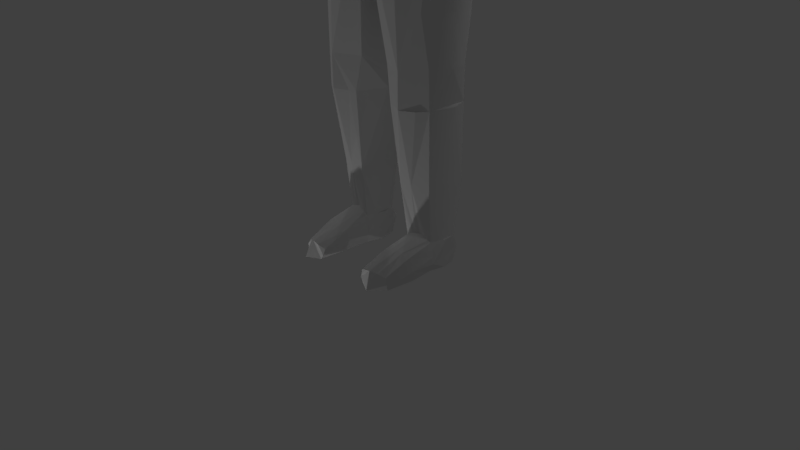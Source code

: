 # Source: enemy.blend  (saved by Blender 2.79.0; exported with 4.5.12 LTS)
import bpy
from mathutils import Matrix  # noqa: F401  (used for matrix-valued properties, if any)

bpy.ops.wm.read_factory_settings(use_empty=True)
scene = bpy.context.scene
scene.name = 'Scene'

# ---- collections
col_collection_1 = bpy.data.collections.new('Collection 1'); scene.collection.children.link(col_collection_1)

# ---- materials (node trees are filled in below, after node groups)
mat_material = bpy.data.materials.new('Material')
mat_material.alpha_threshold = 0.0
mat_material.use_transparent_shadow = False
mat_material.preview_render_type = 'FLAT'
mat_material.roughness = 0.5
mat_material.line_color = (0.0, 0.0, 0.0, 1.0)

# ---- material node trees

# ---- world
world_world = bpy.data.worlds.new('World'); scene.world = world_world
world_world.color = (0.05088, 0.05088, 0.05088)
world_world.use_sun_shadow = False
world_world.sun_shadow_jitter_overblur = 0.0
world_world.cycles.sampling_method = 'MANUAL'

# ---- cameras
cam_camera = bpy.data.cameras.new('Camera')
cam_camera.clip_end = 100.0
cam_camera.lens = 35.0
cam_camera.sensor_width = 32.0
cam_camera.sensor_height = 18.0
cam_camera.ortho_scale = 7.314
cam_camera.dof.focus_distance = 0.0
cam_camera.dof.aperture_fstop = 128.0

# ---- lights
light_lamp = bpy.data.lights.new('Lamp', 'POINT')
light_lamp.transmission_factor = 0.0
light_lamp.cutoff_distance = 30.0
light_lamp.energy = 100.0
light_lamp.shadow_buffer_clip_start = 1.001
light_lamp.shadow_soft_size = 0.1
light_lamp.shadow_maximum_resolution = 0.006
light_lamp.use_absolute_resolution = True
light_lamp_001 = bpy.data.lights.new('Lamp.001', 'POINT')
light_lamp_001.transmission_factor = 0.0
light_lamp_001.cutoff_distance = 30.0
light_lamp_001.energy = 100.0
light_lamp_001.shadow_buffer_clip_start = 1.001
light_lamp_001.shadow_soft_size = 0.1
light_lamp_001.shadow_maximum_resolution = 0.006
light_lamp_001.use_absolute_resolution = True
light_lamp_002 = bpy.data.lights.new('Lamp.002', 'POINT')
light_lamp_002.transmission_factor = 0.0
light_lamp_002.cutoff_distance = 30.0
light_lamp_002.energy = 100.0
light_lamp_002.shadow_buffer_clip_start = 1.001
light_lamp_002.shadow_soft_size = 0.1
light_lamp_002.shadow_maximum_resolution = 0.006
light_lamp_002.use_absolute_resolution = True
light_lamp_003 = bpy.data.lights.new('Lamp.003', 'POINT')
light_lamp_003.transmission_factor = 0.0
light_lamp_003.cutoff_distance = 30.0
light_lamp_003.energy = 100.0
light_lamp_003.shadow_buffer_clip_start = 1.001
light_lamp_003.shadow_soft_size = 0.1
light_lamp_003.shadow_maximum_resolution = 0.006
light_lamp_003.use_absolute_resolution = True

# ---- meshes
me_cube = bpy.data.meshes.new('Cube')
me_cube.from_pydata([(0.2716, 0.0, -0.3771), (0.01549, -0.8947, -0.3771), (-0.7628, -0.8772, -0.3771), (-0.9843, 0.0, -0.3771), (0.4669, 0.0, 1.0), (0.03037, -0.8619, 1.0), (-0.8963, -0.9127, 1.0), (-1.003, 0.0, 0.6514), (0.07199, -0.2319, -2.31), (0.036, -0.8988, -2.239), (-0.39, -0.1895, -2.359), (-0.5748, -0.854, -2.301), (0.102, -0.3162, -2.773), (-0.002589, -0.8836, -2.773), (-0.5911, -0.2329, -2.773), (-0.5911, -0.8855, -2.773), (-0.1191, -0.4029, -4.61), (-0.1739, -0.7764, -4.61), (-0.5318, -0.385, -4.591), (-0.5318, -0.7943, -4.591), (-0.1191, -0.4029, -5.027), (-0.1739, -0.7764, -5.027), (-0.5694, -0.385, -5.021), (-0.5685, -0.7943, -5.021), (0.6567, -0.3743, -4.85), (0.6019, -0.7479, -4.85), (0.6931, -0.4232, -5.003), (0.6075, -0.7968, -5.003), (0.4629, 0.0, 1.788), (0.2339, -1.227, 1.894), (-1.037, 0.0, 1.788), (-0.9663, -1.189, 1.894), (0.3017, 0.0, 2.8), (0.1202, -1.277, 2.601), (-0.9781, 0.0, 2.931), (-0.8897, -1.277, 2.745), (-0.2342, -3.158, 1.937), (-0.6725, -3.158, 1.937), (-0.1982, -3.158, 2.391), (-0.6725, -3.158, 2.391), (-0.403, -5.088, 2.036), (-0.5126, -5.106, 2.019), (-0.3405, -5.094, 2.262), (-0.5143, -5.106, 2.262), (0.2711, -0.5094, -0.3771), (-1.045, -0.5094, -0.3771), (0.3472, -0.4655, 1.096), (-1.061, -0.5099, 1.0), (0.244, -0.5987, -2.31), (-0.6768, -0.5987, -2.333), (0.2407, -0.5969, -2.773), (-0.6698, -0.5969, -2.773), (-0.1471, -0.5935, -4.536), (-0.591, -0.5938, -4.591), (-0.1471, -0.5935, -5.002), (-0.6532, -0.5938, -5.033), (0.7003, -0.5649, -4.776), (0.8024, -0.6138, -5.003), (0.3432, -0.6069, 1.884), (-1.061, -0.6513, 1.788), (0.1828, -0.5052, 2.782), (-0.9394, -0.5056, 2.904), (-0.02016, 6.16e-10, 3.208), (-0.7557, -0.0002729, 3.01), (-0.7557, -0.3228, 3.011), (-0.1722, -0.3228, 3.164), (0.2565, 6.16e-10, 3.287), (-1.129, 6.16e-10, 3.29), (-0.912, -0.3637, 3.361), (0.05013, -0.3338, 3.318), (0.3394, 6.16e-10, 3.766), (0.05226, -0.4873, 3.887), (-0.1377, -0.6883, -4.563), (-0.1127, -0.3849, -4.806), (-0.168, -0.8276, -4.806), (0.6508, -0.6579, -4.807), (0.6868, -0.3841, -4.938), (0.6146, -0.789, -4.928), (0.2778, -0.3802, -4.7), (0.2396, -0.4451, -5.042), (0.1833, -0.8107, -5.025), (0.2248, -0.779, -4.697), (-0.1077, -0.5019, -4.549), (0.7016, -0.472, -4.798), (0.2441, -0.5838, -4.646), (0.2818, -0.4983, -4.656), (0.251, -0.6711, -4.663), (0.2131, -0.8526, -4.865), (0.2682, -0.4071, -4.872), (-0.3762, -0.3251, -4.606), (-0.4036, -0.8469, -4.606), (-0.5535, -0.4894, -4.594), (-0.3762, -0.3634, -5.042), (-0.4037, -0.811, -5.037), (-0.6492, -0.4894, -5.033), (-0.5974, -0.3636, -4.806), (-0.618, -0.815, -4.806), (-0.1144, -0.3742, -4.906), (-0.1713, -0.8068, -4.707), (-0.5524, -0.6941, -4.593), (-0.6488, -0.6941, -5.032), (-0.7468, -0.5939, -4.806), (-0.1152, -0.3882, -4.707), (-0.1713, -0.8249, -4.91), (-0.6885, -0.7098, -4.814), (-0.7338, -0.4734, -4.814), (0.1264, -0.7763, -2.778), (-0.3609, -0.2142, -2.813), (-0.4132, -0.9154, -2.801), (-0.6473, -0.4149, -2.78), (-0.1485, -0.739, -4.58), (-0.5119, -0.3336, -4.6), (-0.5253, -0.8411, -4.6), (-0.5531, -0.435, -4.593), (-0.618, -0.8613, -3.877), (-0.1007, -0.8012, -3.879), (-0.01794, -0.3738, -3.88), (-0.6171, -0.3212, -3.876), (0.1309, -0.4207, -2.782), (-0.6458, -0.7717, -2.779), (-0.1266, -0.5478, -4.541), (-0.5436, -0.6436, -4.592), (-0.8314, -0.5933, -3.399), (-0.005069, -0.5751, -3.838), (-0.142, -0.6411, -4.549), (-0.1039, -0.4445, -4.568), (-0.2451, -0.3554, -4.609), (-0.2863, -0.8197, -4.608), (-0.5454, -0.5422, -4.592), (-0.5512, -0.7461, -4.593), (-0.4237, -0.9773, -0.3971), (-0.2669, -0.9954, -2.28), (0.09931, -0.8263, -1.62), (-0.7964, -0.9013, -1.654), (-1.059, -0.7547, -0.3859), (-0.6769, -0.7989, -2.326), (-0.8288, -0.5552, -1.664), (-0.8684, -0.775, -1.668), (-0.3456, -0.931, -1.651), (0.4014, 0.0, -0.04573), (0.07579, -0.8947, -0.04573), (-1.045, -0.5094, -0.04573), (0.3501, -0.5094, -0.04573), (-0.1588, -0.3299, 2.873), (-0.7938, -0.3302, 2.969), (0.07859, 0.0, 2.885), (-0.8224, 0.0, 2.985), (0.2024, 6.16e-10, 4.268), (0.02973, -0.4709, 4.212), (-0.4021, -1.247, 1.771), (-0.4171, -1.354, 2.742), (-1.039, -1.308, 2.248), (0.162, -1.312, 2.252), (-0.425, -3.182, 1.81), (-0.425, -3.182, 2.526), (-0.7562, -3.172, 2.143), (-0.1465, -3.175, 2.143), (-0.7114, -2.117, 1.962), (-0.7431, -2.012, 2.344), (-0.06284, -1.911, 2.342), (-0.09506, -1.958, 1.964), (-0.4405, -5.115, 1.987), (-0.4405, -5.08, 2.311), (-0.58, -5.093, 2.111), (-0.3406, -5.093, 2.111), (-0.547, -4.219, 2.01), (-0.5981, -4.219, 2.408), (-0.2865, -4.219, 1.904), (-0.3707, -4.219, 2.273), (-0.4235, -4.255, 2.413), (-0.2644, -4.247, 2.142), (-0.4236, -4.255, 1.897), (-0.3987, -2.016, 1.904), (-0.05139, -1.995, 2.141), (-0.4019, -1.893, 2.513), (-0.6856, -4.247, 2.142), (-0.7894, -2.121, 2.141), (-0.4929, -5.46, 1.983), (-0.42, -5.492, 2.282), (-0.4835, -5.413, 2.285), (-0.5394, -5.432, 2.105), (-0.4341, -5.513, 2.139), (-0.4511, -5.447, 2.247), (-0.4194, -5.454, 1.993), (-0.4079, -5.281, 2.293), (-0.4957, -5.351, 2.105), (-0.5189, -5.267, 1.993), (-0.5609, -5.325, 2.105), (-0.5418, -5.281, 2.293), (-0.4374, -5.273, 1.96), (-0.4861, -5.227, 1.952), (-0.4257, -5.246, 2.416), (-0.5045, -5.21, 2.385), (-0.3761, -5.21, 2.385), (-0.3761, -5.354, 2.385), (-0.5045, -5.354, 2.385), (-0.3277, -5.535, 2.443), (-0.3924, -5.531, 2.439), (-0.3015, -5.53, 2.443), (-0.3293, -5.53, 2.424), (-0.3657, -5.529, 2.419), (-0.4024, -5.571, 2.148), (-0.3925, -5.535, 2.253), (-0.4805, -5.543, 2.15), (-0.4507, -5.518, 2.281), (-0.382, -5.57, 2.278), (-0.3548, -5.574, 2.012), (-0.3648, -5.582, 2.015), (-0.3896, -5.566, 2.215), (-0.4655, -5.557, 2.224), (-0.4186, -5.552, 2.096), (-0.4734, -5.556, 2.095), (-0.4245, -5.541, 2.044), (-0.4663, -5.536, 2.024), (-0.3106, -5.631, 2.22), (-0.3233, -5.611, 2.246), (-0.3504, -5.628, 2.228), (-0.3424, -5.641, 2.254), (-0.3306, -5.631, 2.261), (-0.4076, -5.622, 2.138), (-0.4164, -5.595, 2.17), (-0.3946, -5.597, 2.13), (-0.3766, -5.598, 2.155), (-0.4076, -5.574, 2.189), (-0.441, -5.576, 2.195), (-0.3383, -5.629, 2.079), (-0.3509, -5.625, 2.095), (-0.351, -5.636, 2.073), (-0.3394, -5.657, 2.109), (-0.3678, -5.587, 2.039), (-0.3688, -5.573, 2.04), (-0.5053, -0.461, 3.337), (0.1655, -0.239, 4.24), (0.2489, -0.2677, 3.803), (0.1926, -0.2137, 3.288), (-0.1441, -0.5481, 3.864), (-0.5328, -0.5697, 3.566), (-0.8153, -0.4163, 3.37), (-0.888, -0.3877, 3.227), (-0.9531, -0.4547, 3.353), (-1.17, 6.16e-10, 3.282), (-1.16, -0.5416, 3.875), (-1.239, 6.16e-10, 3.867), (-0.11, 6.16e-10, 4.512), (-0.8827, 6.16e-10, 4.477), (-0.8245, -0.3033, 4.443), (-0.18, -0.3054, 4.443), (-1.153, 6.16e-10, 4.255), (0.02436, -0.4883, 4.259), (-1.077, -0.4862, 4.191), (0.197, 6.16e-10, 4.315), (0.1601, -0.2564, 4.287), (-0.5474, -0.5844, 4.227), (-0.574, -0.697, 3.982), (-0.1495, -0.5656, 3.911), (-0.5382, -0.5871, 3.613), (-0.8851, -0.499, 3.349), (0.4047, -0.107, 1.884), (0.2537, -0.1672, 2.793), (0.4098, -0.03849, 1.096), (0.2796, -0.06246, 2.796), (0.2773, -0.1578, 2.555), (0.01549, 0.8947, -0.3771), (-0.7628, 0.8772, -0.3771), (0.03037, 0.8619, 1.0), (-0.8963, 0.9127, 1.0), (0.07199, 0.2319, -2.31), (0.036, 0.8988, -2.239), (-0.39, 0.1895, -2.359), (-0.5788, 0.8959, -2.314), (0.102, 0.3162, -2.773), (-0.002589, 0.8836, -2.773), (-0.5911, 0.2329, -2.773), (-0.5911, 0.8855, -2.773), (-0.1191, 0.4029, -4.61), (-0.1739, 0.7764, -4.61), (-0.5318, 0.385, -4.591), (-0.5318, 0.7943, -4.591), (-0.1191, 0.4029, -5.027), (-0.1739, 0.7764, -5.027), (-0.5694, 0.385, -5.021), (-0.5685, 0.7943, -5.021), (0.6567, 0.3743, -4.85), (0.6019, 0.7479, -4.85), (0.6931, 0.4232, -5.003), (0.6075, 0.7968, -5.003), (0.2339, 1.227, 1.894), (-0.9663, 1.426, 1.894), (0.1202, 1.277, 2.601), (-0.8897, 1.277, 2.739), (-0.2178, 3.157, 1.92), (-0.6909, 3.157, 1.92), (-0.1789, 3.157, 2.409), (-0.6909, 3.157, 2.409), (-0.391, 4.953, 2.044), (-0.5204, 4.974, 2.0), (-0.3172, 4.98, 2.286), (-0.5406, 4.974, 2.286), (0.2711, 0.5094, -0.3771), (-1.045, 0.5094, -0.3771), (0.3472, 0.4655, 1.096), (-1.061, 0.5099, 1.0), (0.244, 0.5987, -2.31), (-0.6768, 0.5987, -2.333), (0.2407, 0.5969, -2.773), (-0.6698, 0.5969, -2.773), (-0.1471, 0.5935, -4.536), (-0.591, 0.5938, -4.591), (-0.1471, 0.5935, -5.002), (-0.6532, 0.5938, -5.033), (0.7003, 0.5649, -4.776), (0.8024, 0.6138, -5.003), (0.3432, 0.6069, 1.884), (-1.061, 0.6513, 1.788), (0.1828, 0.5052, 2.782), (-0.9394, 0.5056, 2.905), (-0.7557, 0.0002729, 3.01), (-0.7557, 0.3469, 3.011), (-0.1722, 0.3469, 3.164), (-0.9984, 0.4373, 3.391), (0.05013, 0.3579, 3.318), (0.05226, 0.4873, 3.887), (-0.1377, 0.6883, -4.563), (-0.1127, 0.3849, -4.806), (-0.168, 0.8276, -4.806), (0.6508, 0.6579, -4.807), (0.6868, 0.3841, -4.938), (0.6146, 0.789, -4.928), (0.2778, 0.3802, -4.7), (0.2396, 0.4451, -5.042), (0.1833, 0.8107, -5.025), (0.2248, 0.779, -4.697), (-0.1077, 0.5019, -4.549), (0.7016, 0.472, -4.798), (0.2441, 0.5838, -4.646), (0.2818, 0.4983, -4.656), (0.251, 0.6711, -4.663), (0.2131, 0.8526, -4.865), (0.2682, 0.4071, -4.872), (-0.3762, 0.3251, -4.606), (-0.4036, 0.8469, -4.606), (-0.5535, 0.4894, -4.594), (-0.3762, 0.3634, -5.042), (-0.4037, 0.811, -5.037), (-0.6492, 0.4894, -5.033), (-0.5974, 0.3636, -4.806), (-0.618, 0.815, -4.806), (-0.1144, 0.3742, -4.906), (-0.1713, 0.8068, -4.707), (-0.5524, 0.6941, -4.593), (-0.6488, 0.6941, -5.032), (-0.7468, 0.5939, -4.806), (-0.1152, 0.3882, -4.707), (-0.1713, 0.8249, -4.91), (-0.6885, 0.7098, -4.814), (-0.7338, 0.4734, -4.814), (0.1264, 0.7763, -2.778), (-0.3609, 0.2142, -2.813), (-0.4132, 0.9154, -2.801), (-0.6473, 0.4149, -2.78), (-0.1485, 0.739, -4.58), (-0.5119, 0.3336, -4.6), (-0.5253, 0.8411, -4.6), (-0.5531, 0.435, -4.593), (-0.618, 0.8613, -3.877), (-0.1007, 0.8012, -3.879), (-0.01794, 0.3738, -3.88), (-0.6171, 0.3212, -3.876), (0.1309, 0.4207, -2.782), (-0.6458, 0.7717, -2.779), (-0.1266, 0.5478, -4.541), (-0.5436, 0.6436, -4.592), (-0.8314, 0.5933, -3.399), (-0.005069, 0.5751, -3.838), (-0.142, 0.6411, -4.549), (-0.1039, 0.4445, -4.568), (-0.2451, 0.3554, -4.609), (-0.2863, 0.8197, -4.608), (-0.5454, 0.5422, -4.592), (-0.5512, 0.7461, -4.593), (-0.4237, 0.9653, -0.3971), (-0.2669, 0.9954, -2.28), (0.09931, 0.8263, -1.62), (-0.6644, 0.8966, -1.654), (-1.059, 0.7547, -0.3859), (-0.6769, 0.7989, -2.326), (-0.8288, 0.5552, -1.664), (-0.782, 0.775, -1.668), (-0.3456, 0.931, -1.651), (0.07579, 0.8947, -0.04573), (-1.045, 0.5094, -0.04573), (0.3501, 0.5094, -0.04573), (-0.1588, 0.3299, 2.873), (-0.7938, 0.3302, 2.95), (0.02973, 0.4709, 4.212), (-0.4021, 1.267, 1.659), (-0.4171, 1.354, 2.693), (-1.039, 1.308, 2.248), (0.162, 1.312, 2.252), (-0.4237, 3.184, 1.783), (-0.4237, 3.183, 2.555), (-0.7812, 3.173, 2.142), (-0.1231, 3.175, 2.142), (-0.7181, 1.748, 1.958), (-0.7504, 1.819, 2.347), (-0.05751, 1.869, 2.345), (-0.1325, 1.819, 1.959), (-0.4354, 4.944, 1.986), (-0.4354, 4.944, 2.345), (-0.6001, 5.015, 2.109), (-0.3174, 4.964, 2.109), (-0.547, 4.219, 2.01), (-0.5981, 4.219, 2.408), (-0.2865, 4.219, 1.904), (-0.3707, 4.219, 2.273), (-0.4235, 4.255, 2.413), (-0.2644, 4.247, 2.142), (-0.4236, 4.255, 1.897), (-0.3996, 1.78, 1.899), (-0.04585, 1.882, 2.14), (-0.4029, 1.702, 2.624), (-0.6856, 4.247, 2.142), (-0.7976, 1.84, 2.14), (-0.463, 5.263, 1.949), (-0.3898, 5.278, 2.269), (-0.4777, 5.203, 2.281), (-0.5306, 5.244, 2.109), (-0.4473, 5.332, 2.093), (-0.3835, 5.287, 2.254), (-0.4174, 5.241, 1.968), (-0.4065, 5.137, 2.286), (-0.4846, 5.195, 2.109), (-0.5021, 5.112, 1.931), (-0.5715, 5.178, 2.109), (-0.547, 5.137, 2.286), (-0.4068, 5.112, 1.959), (-0.4567, 5.102, 1.929), (-0.4391, 5.104, 2.431), (-0.5119, 5.07, 2.377), (-0.3766, 5.07, 2.377), (-0.3766, 5.186, 2.353), (-0.5119, 5.186, 2.353), (-0.2874, 5.323, 2.406), (-0.303, 5.332, 2.391), (-0.264, 5.302, 2.399), (-0.2615, 5.331, 2.385), (-0.2888, 5.33, 2.385), (-0.3961, 5.348, 2.137), (-0.3921, 5.318, 2.251), (-0.4749, 5.325, 2.151), (-0.4363, 5.33, 2.267), (-0.3901, 5.351, 2.267), (-0.2413, 5.414, 2.008), (-0.2459, 5.416, 2.005), (-0.3571, 5.309, 2.006), (-0.3745, 5.354, 2.19), (-0.4274, 5.321, 2.203), (-0.3976, 5.346, 2.112), (-0.4789, 5.337, 2.08), (-0.3977, 5.36, 2.031), (-0.4615, 5.319, 2.013), (-0.2336, 5.477, 2.244), (-0.2394, 5.458, 2.268), (-0.2416, 5.509, 2.251), (-0.2341, 5.503, 2.276), (-0.2538, 5.481, 2.283), (-0.2574, 5.506, 2.155), (-0.2273, 5.529, 2.159), (-0.2359, 5.505, 2.149), (-0.1944, 5.51, 2.159), (-0.213, 5.5, 2.179), (-0.2224, 5.528, 2.183), (-0.1929, 5.467, 2.076), (-0.2169, 5.455, 2.1), (-0.207, 5.49, 2.072), (-0.2308, 5.483, 2.098), (-0.2487, 5.42, 2.018), (-0.2556, 5.401, 2.014), (-0.5053, 0.4851, 3.337), (0.1655, 0.239, 4.24), (0.2489, 0.2677, 3.803), (0.1926, 0.2137, 3.288), (-0.1441, 0.5481, 3.864), (-0.5328, 0.5697, 3.566), (-0.9798, 0.4373, 3.383), (-1.039, 0.4547, 3.382), (-1.16, 0.5416, 3.854), (-0.8245, 0.3033, 4.443), (-0.18, 0.3054, 4.443), (0.02436, 0.4883, 4.259), (-1.077, 0.4862, 4.191), (0.1601, 0.2564, 4.287), (-0.5474, 0.5844, 4.227), (-0.574, 0.697, 3.896), (-0.1495, 0.5656, 3.911), (-0.5382, 0.5871, 3.613), (-0.9715, 0.4594, 3.399), (0.4047, 0.107, 1.884), (0.2537, 0.1672, 2.793), (0.4098, 0.03849, 1.096), (0.2796, 0.06246, 2.796), (0.2773, 0.1578, 2.555), (-0.432, 0.5054, 2.873), (-0.3865, -0.5054, 2.782), (-0.2516, -5.625, 2.062), (-0.2637, -5.617, 2.063), (-0.2602, -5.624, 2.054), (-0.2628, -5.628, 2.071), (-0.2276, -5.678, 2.107), (-0.2401, -5.669, 2.121), (-0.2323, -5.687, 2.1), (-0.2399, -5.685, 2.118), (-0.3225, -5.677, 2.152), (-0.3229, -5.665, 2.167), (-0.3026, -5.665, 2.149), (-0.3019, -5.669, 2.164), (-0.3046, -5.669, 2.176), (-0.3196, -5.674, 2.178), (-0.253, -5.702, 2.154), (-0.2533, -5.691, 2.166), (-0.236, -5.692, 2.151), (-0.2354, -5.695, 2.164), (-0.2377, -5.695, 2.174), (-0.2505, -5.699, 2.176), (-0.2524, -5.653, 2.21), (-0.2562, -5.641, 2.226), (-0.2584, -5.664, 2.215), (-0.2534, -5.672, 2.231), (-0.246, -5.666, 2.236)], [], [(44, 1, 132, 9, 48), (47, 6, 31, 59), (142, 46, 5, 140), (1, 140, 5, 6, 2, 130), (141, 47, 7), (49, 10, 14, 109, 51), (45, 3, 10, 49, 136), (138, 133, 11, 131), (3, 0, 8, 10), (13, 108, 15, 114, 19, 112, 90, 127, 17, 115), (10, 8, 12, 107, 14), (9, 131, 11, 15, 108, 13), (48, 9, 13, 106, 50), (105, 95, 22, 94), (50, 106, 13, 115, 17, 110, 72, 124, 52, 123), (51, 109, 14, 117, 18, 113, 91, 128, 53, 122), (14, 107, 12, 116, 16, 126, 89, 111, 18, 117), (100, 93, 23), (18, 111, 89, 126, 16, 102, 73, 97, 20, 92, 22, 95), (17, 127, 90, 112, 19, 96, 23, 93, 21, 103, 74, 98), (88, 78, 24, 76), (75, 25, 77), (54, 20, 79, 26, 57), (87, 80, 27, 77), (86, 81, 25, 75), (59, 31, 151, 35, 61), (6, 5, 29, 149, 31), (46, 259, 257, 58), (60, 503, 150, 33), (176, 157, 37, 155), (58, 257, 261, 258, 60), (175, 165, 41, 163), (174, 158, 39, 154), (173, 159, 38, 156), (172, 160, 36, 153), (43, 188, 195, 192), (171, 167, 40, 161), (170, 168, 42, 164), (169, 166, 43, 162), (29, 58, 60, 33, 152), (144, 143, 65, 64), (5, 46, 58, 29), (30, 59, 61, 34), (85, 84, 56, 83), (21, 54, 57, 27, 80), (83, 56, 57, 26, 76), (92, 94, 22), (15, 119, 51, 122, 53, 121, 99, 129, 19, 114), (12, 118, 50, 123, 52, 120, 82, 125, 16, 116), (104, 101, 55, 100), (8, 48, 50, 118, 12), (137, 136, 49, 135), (11, 135, 49, 51, 119, 15), (2, 6, 47, 141, 45, 134), (139, 4, 259, 46, 142), (7, 47, 59, 30), (0, 44, 48, 8), (143, 145, 62, 65), (146, 144, 64, 63), (69, 234, 233, 71), (63, 64, 238, 68, 67), (65, 62, 66, 234, 69), (236, 235, 254, 255), (235, 148, 248, 254), (67, 68, 239, 240), (68, 237, 256, 239), (24, 83, 76), (78, 85, 83, 24), (16, 125, 82, 85, 78), (82, 120, 52, 84, 85), (84, 86, 75, 56), (52, 124, 72, 86, 84), (72, 110, 17, 81, 86), (81, 87, 77, 25), (17, 98, 74, 87, 81), (74, 103, 21, 80, 87), (56, 75, 77, 27, 57), (79, 88, 76, 26), (20, 97, 73, 88, 79), (73, 102, 16, 78, 88), (96, 104, 100, 23), (19, 129, 99, 104, 96), (99, 121, 53, 101, 104), (20, 54, 55, 94, 92), (54, 21, 93, 100, 55), (101, 105, 94, 55), (53, 128, 91, 105, 101), (91, 113, 18, 95, 105), (133, 137, 135, 11), (2, 134, 137, 133), (134, 45, 136, 137), (132, 138, 131, 9), (1, 130, 138, 132), (130, 2, 133, 138), (0, 139, 142, 44), (45, 141, 7, 3), (44, 142, 140, 1), (34, 61, 144, 146), (60, 258, 260, 32, 145, 143), (61, 503, 60, 143, 144), (71, 233, 232, 148), (148, 232, 251, 248), (232, 147, 250, 251), (168, 169, 162, 42), (38, 154, 169, 168), (154, 39, 166, 169), (167, 170, 164, 40), (36, 156, 170, 167), (156, 38, 168, 170), (165, 171, 161, 41), (37, 153, 171, 165), (153, 36, 167, 171), (180, 177, 211, 203), (187, 186, 177, 180), (157, 172, 153, 37), (31, 149, 172, 157), (149, 29, 160, 172), (160, 173, 156, 36), (29, 152, 173, 160), (152, 33, 159, 173), (159, 174, 154, 38), (33, 150, 174, 159), (150, 35, 158, 174), (166, 175, 163, 43), (39, 155, 175, 166), (155, 37, 165, 175), (158, 176, 155, 39), (35, 151, 176, 158), (151, 31, 157, 176), (185, 184, 182, 181), (189, 185, 181, 183), (188, 187, 180, 179), (41, 161, 190, 186), (212, 213, 229, 230), (184, 188, 179, 178, 182), (43, 163, 187, 188), (40, 164, 185, 189), (164, 42, 184, 185), (163, 41, 186, 187), (161, 40, 189, 190), (192, 195, 200, 197), (162, 43, 192, 191), (184, 42, 193, 194), (188, 184, 194, 195), (42, 162, 191, 193), (196, 197, 200, 199, 198), (193, 191, 196, 198), (195, 194, 199, 200), (194, 193, 198, 199), (191, 192, 197, 196), (207, 206, 504, 506), (178, 179, 204, 205), (181, 208, 201), (182, 178, 205, 202), (179, 180, 203, 209, 204), (202, 205, 218, 215), (201, 208, 223, 222), (208, 181, 182, 202), (213, 212, 225, 227), (215, 218, 528, 525), (177, 213, 211), (204, 209, 216, 217), (205, 204, 217, 218), (208, 202, 215, 214), (209, 208, 214, 216), (223, 224, 517, 516), (203, 211, 219, 220), (209, 203, 220, 224), (211, 210, 221, 219), (208, 209, 224, 223), (210, 201, 222, 221), (227, 225, 508, 510), (211, 213, 227, 228), (210, 211, 228, 226), (212, 210, 226, 225), (177, 186, 190, 189, 183), (213, 177, 207, 229), (237, 236, 255, 256), (232, 233, 70, 147), (233, 234, 66, 70), (235, 236, 231, 69, 71), (236, 237, 231), (238, 237, 68), (148, 235, 71), (239, 256, 255, 253, 241), (240, 239, 241, 242), (243, 244, 245, 246), (249, 252, 248, 246, 245), (247, 249, 245, 244), (248, 251, 250, 243, 246), (242, 241, 249, 247), (241, 253, 252, 249), (252, 253, 254, 248), (253, 255, 254), (257, 259, 4, 28), (258, 261, 260), (260, 261, 257, 28, 32), (298, 302, 267, 382, 262), (301, 313, 287, 265), (391, 389, 264, 300), (262, 380, 263, 265, 264, 389), (390, 7, 301), (303, 305, 359, 272, 268), (299, 386, 303, 268, 3), (388, 381, 269, 383), (3, 268, 266, 0), (271, 365, 275, 377, 340, 362, 277, 364, 273, 358), (268, 272, 357, 270, 266), (267, 271, 358, 273, 269, 381), (302, 304, 356, 271, 267), (355, 344, 280, 345), (304, 373, 306, 374, 322, 360, 275, 365, 271, 356), (305, 372, 307, 378, 341, 363, 276, 367, 272, 359), (272, 367, 276, 361, 339, 376, 274, 366, 270, 357), (350, 281, 343), (276, 345, 280, 342, 278, 347, 323, 352, 274, 376, 339, 361), (275, 348, 324, 353, 279, 343, 281, 346, 277, 362, 340, 377), (338, 326, 282, 328), (325, 327, 283), (308, 311, 284, 329, 278), (337, 327, 285, 330), (336, 325, 283, 331), (313, 315, 289, 397, 287), (265, 287, 395, 286, 264), (300, 312, 497, 499), (314, 288, 396, 502), (422, 401, 291, 403), (312, 314, 498, 501, 497), (421, 409, 295, 411), (420, 400, 293, 404), (419, 402, 292, 405), (418, 399, 290, 406), (297, 438, 441, 434), (417, 407, 294, 413), (416, 410, 296, 414), (415, 408, 297, 412), (286, 398, 288, 314, 312), (393, 317, 318, 392), (264, 286, 312, 300), (30, 34, 315, 313), (335, 333, 310, 334), (279, 330, 285, 311, 308), (333, 326, 284, 311, 310), (342, 280, 344), (273, 364, 277, 379, 349, 371, 307, 372, 305, 369), (270, 366, 274, 375, 332, 370, 306, 373, 304, 368), (354, 350, 309, 351), (266, 270, 368, 304, 302), (387, 385, 303, 386), (269, 273, 369, 305, 303, 385), (263, 384, 299, 390, 301, 265), (139, 391, 300, 499, 4), (7, 30, 313, 301), (0, 266, 302, 298), (392, 318, 62, 145), (146, 316, 317, 393), (320, 321, 480, 481), (316, 67, 319, 484, 317), (318, 320, 481, 66, 62), (483, 495, 494, 482), (482, 494, 489, 394), (67, 240, 485, 319), (319, 485, 496, 484), (282, 326, 333), (328, 282, 333, 335), (274, 328, 335, 332, 375), (332, 335, 334, 306, 370), (334, 310, 325, 336), (306, 334, 336, 322, 374), (322, 336, 331, 275, 360), (331, 283, 327, 337), (275, 331, 337, 324, 348), (324, 337, 330, 279, 353), (310, 311, 285, 327, 325), (329, 284, 326, 338), (278, 329, 338, 323, 347), (323, 338, 328, 274, 352), (346, 281, 350, 354), (277, 346, 354, 349, 379), (349, 354, 351, 307, 371), (278, 342, 344, 309, 308), (308, 309, 350, 343, 279), (351, 309, 344, 355), (307, 351, 355, 341, 378), (341, 355, 345, 276, 363), (383, 269, 385, 387), (263, 383, 387, 384), (384, 387, 386, 299), (382, 267, 381, 388), (262, 382, 388, 380), (380, 388, 383, 263), (0, 298, 391, 139), (299, 3, 7, 390), (298, 262, 389, 391), (34, 146, 393, 315), (314, 392, 145, 32, 500, 498), (315, 393, 392, 314, 502), (321, 394, 479, 480), (394, 489, 491, 479), (479, 491, 250, 147), (414, 296, 408, 415), (292, 414, 415, 400), (400, 415, 412, 293), (413, 294, 410, 416), (290, 413, 416, 402), (402, 416, 414, 292), (411, 295, 407, 417), (291, 411, 417, 399), (399, 417, 413, 290), (423, 453, 452, 454), (426, 449, 458, 423), (433, 426, 423, 432), (403, 291, 399, 418), (287, 403, 418, 395), (395, 418, 406, 286), (406, 290, 402, 419), (286, 406, 419, 398), (398, 419, 405, 288), (405, 292, 400, 420), (288, 405, 420, 396), (396, 420, 404, 289), (412, 297, 409, 421), (293, 412, 421, 401), (401, 421, 411, 291), (404, 293, 401, 422), (289, 404, 422, 397), (397, 422, 403, 287), (431, 427, 428, 430), (435, 429, 427, 431), (434, 425, 426, 433), (295, 432, 436, 407), (459, 477, 476, 460), (430, 428, 424, 425, 434), (297, 434, 433, 409), (294, 435, 431, 410), (410, 431, 430, 296), (409, 433, 432, 295), (407, 436, 435, 294), (438, 443, 446, 441), (408, 437, 438, 297), (430, 440, 439, 296), (434, 441, 440, 430), (296, 439, 437, 408), (442, 444, 445, 446, 443), (439, 444, 442, 437), (441, 446, 445, 440), (440, 445, 444, 439), (437, 442, 443, 438), (452, 453, 476, 477), (424, 451, 450, 425), (427, 447, 455), (429, 454, 459, 457, 447, 427), (428, 448, 451, 424), (454, 452, 477, 459), (425, 450, 456, 449, 426), (448, 462, 465, 451), (447, 469, 470, 455), (455, 448, 428, 427), (460, 474, 472, 459), (462, 461, 463, 464, 465), (423, 458, 460), (450, 464, 463, 456), (451, 465, 464, 450), (455, 461, 462, 448), (456, 463, 461, 455), (470, 469, 468, 466, 467, 471), (449, 467, 466, 458), (456, 471, 467, 449), (458, 466, 468, 457), (455, 470, 471, 456), (457, 468, 469, 447), (473, 472, 474, 475), (458, 475, 474, 460), (457, 473, 475, 458), (459, 472, 473, 457), (423, 429, 435, 436, 432), (454, 429, 423), (460, 476, 453, 423), (484, 496, 495, 483), (479, 147, 70, 480), (480, 70, 66, 481), (482, 321, 320, 478, 483), (483, 478, 484), (394, 321, 482), (485, 486, 493, 495, 496), (240, 242, 486, 485), (243, 488, 487, 244), (490, 487, 488, 489, 492), (247, 244, 487, 490), (489, 488, 243, 250, 491), (242, 247, 490, 486), (486, 490, 492, 493), (492, 489, 494, 493), (493, 494, 495), (497, 28, 4, 499), (498, 500, 501), (500, 32, 28, 497, 501), (502, 396, 289, 315), (150, 503, 61, 35), (65, 69, 231, 237, 238, 64), (318, 317, 484, 478, 320), (212, 230, 206, 183), (183, 206, 207, 177), (181, 201, 210, 212, 183), (504, 505, 507, 506), (230, 229, 507, 505), (229, 207, 506, 507), (206, 230, 505, 504), (509, 511, 510, 508), (228, 227, 510, 511), (226, 228, 511, 509), (225, 226, 509, 508), (516, 517, 523, 522), (222, 223, 516, 515), (220, 219, 512, 513), (219, 221, 514, 512), (224, 220, 513, 517), (221, 222, 515, 514), (522, 523, 519, 518, 520, 521), (515, 516, 522, 521), (513, 512, 518, 519), (512, 514, 520, 518), (517, 513, 519, 523), (514, 515, 521, 520), (525, 528, 527, 526, 524), (217, 216, 526, 527), (216, 214, 524, 526), (218, 217, 527, 528), (214, 215, 525, 524)])
_uv = me_cube.uv_layers.new(name='UVMap')
_uv.uv.foreach_set('vector', [0.04867, 0.4337, 0.07494, 0.4082, 0.09739, 0.4382, 0.1107, 0.4416, 0.1093, 0.4427, 0.1064, 0.3939, 0.08451, 0.399, 0.06614, 0.3334, 0.09061, 0.3305, 0.0233, 0.5119, 0.009233, 0.4125, 0.03573, 0.4087, 0.04757, 0.5065, 0.06038, 0.5801, 0.04757, 0.5065, 0.03573, 0.4087, 0.08451, 0.399, 0.1011, 0.5705, 0.08558, 0.5927, 0.1192, 0.4892, 0.1064, 0.3939, 0.1458, 0.4828, 0.1256, 0.4547, 0.1134, 0.4536, 0.1176, 0.4408, 0.1177, 0.4389, 0.1204, 0.4401, 0.0998, 0.6035, 0.05668, 0.5453, 0.1134, 0.4536, 0.1256, 0.4547, 0.1231, 0.4892, 0.1145, 0.4361, 0.1356, 0.4483, 0.1187, 0.4475, 0.1149, 0.4422, 0.05668, 0.5453, 0.02964, 0.466, 0.106, 0.4476, 0.1134, 0.4536, 0.1158, 0.4379, 0.1139, 0.4368, 0.1169, 0.4386, 0.1156, 0.3961, 0.117, 0.3639, 0.1195, 0.3609, 0.1215, 0.3569, 0.1237, 0.3509, 0.1248, 0.3432, 0.1238, 0.3969, 0.1134, 0.4536, 0.106, 0.4476, 0.1097, 0.4395, 0.1164, 0.4388, 0.1176, 0.4408, 0.1107, 0.4416, 0.1149, 0.4422, 0.1187, 0.4475, 0.1169, 0.4386, 0.1139, 0.4368, 0.1158, 0.4379, 0.1093, 0.4427, 0.1107, 0.4416, 0.1158, 0.4379, 0.1137, 0.4373, 0.1125, 0.4393, 0.8237, 0.5706, 0.8257, 0.5693, 0.8266, 0.5722, 0.8248, 0.573, 0.1125, 0.4393, 0.1137, 0.4373, 0.1158, 0.4379, 0.1238, 0.3969, 0.1248, 0.3432, 0.1226, 0.3505, 0.1211, 0.3576, 0.1195, 0.364, 0.1178, 0.3701, 0.1195, 0.3995, 0.1204, 0.4401, 0.1177, 0.4389, 0.1176, 0.4408, 0.1215, 0.3997, 0.118, 0.3773, 0.118, 0.3754, 0.1172, 0.3743, 0.1163, 0.3732, 0.1169, 0.3724, 0.119, 0.4161, 0.1176, 0.4408, 0.1164, 0.4388, 0.1097, 0.4395, 0.1147, 0.3998, 0.1123, 0.3746, 0.1153, 0.3743, 0.1166, 0.3753, 0.1185, 0.3766, 0.118, 0.3773, 0.1215, 0.3997, 0.8221, 0.5734, 0.8194, 0.5757, 0.8209, 0.5736, 0.8236, 0.5667, 0.8242, 0.566, 0.8253, 0.5622, 0.8251, 0.5584, 0.8229, 0.5529, 0.8301, 0.5505, 0.8407, 0.5491, 0.8554, 0.5502, 0.8897, 0.5752, 0.8323, 0.5742, 0.8266, 0.5722, 0.8257, 0.5693, 0.8116, 0.5643, 0.8143, 0.5671, 0.8171, 0.5687, 0.819, 0.5699, 0.8194, 0.5697, 0.8203, 0.5717, 0.8209, 0.5736, 0.8194, 0.5757, 0.8104, 0.5907, 0.8052, 0.5781, 0.8068, 0.5728, 0.8091, 0.5682, 0.826, 0.502, 0.8106, 0.5234, 0.7745, 0.5012, 0.7673, 0.4897, 0.7609, 0.5318, 0.7635, 0.543, 0.7591, 0.549, 0.8672, 0.3174, 0.8644, 0.3438, 0.8152, 0.3402, 0.753, 0.3431, 0.7375, 0.3174, 0.7868, 0.5648, 0.7822, 0.576, 0.7542, 0.5538, 0.7591, 0.549, 0.7966, 0.5467, 0.7938, 0.5543, 0.7635, 0.543, 0.7609, 0.5318, 0.09061, 0.3305, 0.06614, 0.3334, 0.06688, 0.3194, 0.06325, 0.3049, 0.07126, 0.2546, 0.08451, 0.399, 0.03573, 0.4087, 0.03308, 0.3335, 0.05384, 0.3516, 0.06614, 0.3334, 0.07399, 0.499, 0.1532, 0.4606, 0.2056, 0.6588, 0.113, 0.7198, 0.02134, 0.2595, 0.04666, 0.257, 0.05223, 0.301, 0.03779, 0.3022, 0.05531, 0.3248, 0.055, 0.327, 0.05272, 0.324, 0.05272, 0.324, 0.108, 0.7215, 0.2043, 0.5971, 0.2325, 0.7696, 0.2377, 0.8016, 0.1745, 0.8731, 0.05272, 0.324, 0.05272, 0.324, 0.05272, 0.324, 0.05272, 0.324, 0.05258, 0.3209, 0.05491, 0.3225, 0.05272, 0.324, 0.05272, 0.324, 0.05005, 0.3244, 0.05021, 0.3221, 0.05272, 0.324, 0.05272, 0.324, 0.05259, 0.3282, 0.05037, 0.3269, 0.05272, 0.324, 0.05272, 0.324, 0.5703, 0.2722, 0.5762, 0.2874, 0.567, 0.2942, 0.5625, 0.2891, 0.05272, 0.324, 0.05272, 0.324, 0.05272, 0.324, 0.05272, 0.324, 0.05272, 0.324, 0.05272, 0.324, 0.05272, 0.324, 0.05272, 0.324, 0.05272, 0.324, 0.05272, 0.324, 0.05272, 0.324, 0.05272, 0.324, 0.03308, 0.3335, 0.00815, 0.3371, 0.02134, 0.2595, 0.03779, 0.3022, 0.03704, 0.318, 0.502, 0.2459, 0.6389, 0.263, 0.6399, 0.3324, 0.493, 0.2907, 0.03573, 0.4087, 0.009233, 0.4125, 0.00815, 0.3371, 0.03308, 0.3335, 0.1195, 0.3144, 0.09061, 0.3305, 0.07126, 0.2546, 0.09278, 0.234, 0.8028, 0.5335, 0.8007, 0.5416, 0.7611, 0.5196, 0.7666, 0.5108, 0.8104, 0.5907, 0.8363, 0.6747, 0.7015, 0.5256, 0.7542, 0.5538, 0.7822, 0.576, 0.7666, 0.5108, 0.7611, 0.5196, 0.7015, 0.5256, 0.7514, 0.4723, 0.7673, 0.4897, 0.8323, 0.5742, 0.8248, 0.573, 0.8266, 0.5722, 0.1169, 0.4386, 0.1206, 0.439, 0.1204, 0.4401, 0.119, 0.4161, 0.1169, 0.3724, 0.1164, 0.3699, 0.117, 0.368, 0.1172, 0.3659, 0.117, 0.3639, 0.1156, 0.3961, 0.1097, 0.4395, 0.1123, 0.4384, 0.1125, 0.4393, 0.1195, 0.3995, 0.1178, 0.3701, 0.1171, 0.3704, 0.1165, 0.3723, 0.1146, 0.3737, 0.1123, 0.3746, 0.1147, 0.3998, 0.8215, 0.5714, 0.8227, 0.5709, 0.8234, 0.5735, 0.8221, 0.5734, 0.106, 0.4476, 0.1093, 0.4427, 0.1125, 0.4393, 0.1123, 0.4384, 0.1097, 0.4395, 0.1411, 0.4765, 0.1231, 0.4892, 0.1256, 0.4547, 0.1238, 0.45, 0.1187, 0.4475, 0.1238, 0.45, 0.1256, 0.4547, 0.1204, 0.4401, 0.1206, 0.439, 0.1169, 0.4386, 0.1011, 0.5705, 0.08451, 0.399, 0.1064, 0.3939, 0.1192, 0.4892, 0.1293, 0.5642, 0.1167, 0.5679, 0.1295, 0.2627, 0.1033, 0.4266, 0.08772, 0.4342, 0.008505, 0.4726, 0.02917, 0.263, 0.1324, 0.3861, 0.1064, 0.3939, 0.09061, 0.3305, 0.1195, 0.3144, 0.02964, 0.466, 0.04867, 0.4337, 0.1093, 0.4427, 0.106, 0.4476, 0.5439, 0.2646, 0.6051, 0.2584, 0.6117, 0.3274, 0.5449, 0.334, 0.4375, 0.2174, 0.502, 0.2459, 0.493, 0.2907, 0.4207, 0.2548, 0.4859, 0.7494, 0.52, 0.7411, 0.5233, 0.8583, 0.4741, 0.8798, 0.4207, 0.2548, 0.493, 0.2907, 0.4698, 0.3624, 0.469, 0.3648, 0.3817, 0.3521, 0.5449, 0.334, 0.6117, 0.3274, 0.6305, 0.3532, 0.5954, 0.3665, 0.561, 0.3648, 0.7524, 0.4608, 0.7634, 0.3653, 0.7634, 0.3653, 0.7524, 0.4608, 0.7538, 0.6042, 0.7666, 0.5305, 0.7666, 0.5305, 0.7538, 0.6042, 0.7192, 0.2904, 0.8065, 0.3032, 0.8065, 0.3032, 0.7192, 0.2904, 0.6927, 0.4065, 0.6983, 0.4061, 0.6983, 0.4061, 0.6927, 0.4065, 0.7745, 0.5012, 0.7666, 0.5108, 0.7673, 0.4897, 0.8106, 0.5234, 0.8028, 0.5335, 0.7666, 0.5108, 0.7745, 0.5012, 0.8229, 0.5529, 0.8198, 0.5534, 0.8174, 0.5546, 0.8028, 0.5335, 0.8106, 0.5234, 0.8174, 0.5546, 0.8162, 0.5561, 0.8151, 0.5575, 0.8007, 0.5416, 0.8028, 0.5335, 0.8007, 0.5416, 0.7966, 0.5467, 0.7609, 0.5318, 0.7611, 0.5196, 0.8151, 0.5575, 0.8138, 0.5588, 0.8126, 0.5602, 0.7966, 0.5467, 0.8007, 0.5416, 0.8126, 0.5602, 0.8118, 0.5621, 0.8116, 0.5643, 0.7938, 0.5543, 0.7966, 0.5467, 0.7938, 0.5543, 0.7868, 0.5648, 0.7591, 0.549, 0.7635, 0.543, 0.8116, 0.5643, 0.8091, 0.5682, 0.8068, 0.5728, 0.7868, 0.5648, 0.7938, 0.5543, 0.8068, 0.5728, 0.8052, 0.5781, 0.8104, 0.5907, 0.7822, 0.576, 0.7868, 0.5648, 0.7611, 0.5196, 0.7609, 0.5318, 0.7591, 0.549, 0.7542, 0.5538, 0.7015, 0.5256, 0.8576, 0.4723, 0.826, 0.502, 0.7673, 0.4897, 0.7514, 0.4723, 0.8897, 0.5752, 0.8554, 0.5502, 0.8407, 0.5491, 0.826, 0.502, 0.8576, 0.4723, 0.8407, 0.5491, 0.8301, 0.5505, 0.8229, 0.5529, 0.8106, 0.5234, 0.826, 0.502, 0.8203, 0.5717, 0.8215, 0.5714, 0.8221, 0.5734, 0.8209, 0.5736, 0.8194, 0.5697, 0.8197, 0.5694, 0.8203, 0.5691, 0.8215, 0.5714, 0.8203, 0.5717, 0.8203, 0.5691, 0.8207, 0.5686, 0.8214, 0.5687, 0.8227, 0.5709, 0.8215, 0.5714, 0.8897, 0.5752, 0.8363, 0.6747, 0.8234, 0.5735, 0.8248, 0.573, 0.8323, 0.5742, 0.8363, 0.6747, 0.8104, 0.5907, 0.8194, 0.5757, 0.8221, 0.5734, 0.8234, 0.5735, 0.8227, 0.5709, 0.8237, 0.5706, 0.8248, 0.573, 0.8234, 0.5735, 0.8214, 0.5687, 0.8216, 0.568, 0.8222, 0.5677, 0.8237, 0.5706, 0.8227, 0.5709, 0.8222, 0.5677, 0.8226, 0.5673, 0.8236, 0.5667, 0.8257, 0.5693, 0.8237, 0.5706, 0.1356, 0.4483, 0.1411, 0.4765, 0.1238, 0.45, 0.1187, 0.4475, 0.01412, 0.3142, 0.1474, 0.3142, 0.08011, 0.6498, 0.03693, 0.6525, 0.1375, 0.6035, 0.0998, 0.6035, 0.1231, 0.4892, 0.1411, 0.4765, 0.09739, 0.4382, 0.1145, 0.4361, 0.1149, 0.4422, 0.1107, 0.4416, 0.07494, 0.4082, 0.106, 0.3972, 0.1145, 0.4361, 0.09739, 0.4382, 0.106, 0.3972, 0.1326, 0.3979, 0.1356, 0.4483, 0.1145, 0.4361, 0.1109, 0.1913, 0.1425, 0.2991, 0.04215, 0.2995, 0.01106, 0.1928, 0.1293, 0.5642, 0.1192, 0.4892, 0.1458, 0.4828, 0.1561, 0.558, 0.03633, 0.5865, 0.0233, 0.5119, 0.04757, 0.5065, 0.06038, 0.5801, 0.3293, 0.4642, 0.3171, 0.4965, 0.3146, 0.483, 0.3247, 0.4561, 0.2415, 0.4915, 0.2367, 0.471, 0.235, 0.4635, 0.2335, 0.4571, 0.2434, 0.4561, 0.2584, 0.4792, 0.3171, 0.4965, 0.2799, 0.494, 0.2415, 0.4915, 0.2584, 0.4792, 0.3146, 0.483, 0.5054, 0.8997, 0.5394, 0.8863, 0.5365, 0.9633, 0.5055, 0.9585, 0.7517, 0.7701, 0.7827, 0.7749, 0.7827, 0.7749, 0.7517, 0.7701, 0.7827, 0.7749, 0.8101, 0.7823, 0.8101, 0.7823, 0.7827, 0.7749, 0.05272, 0.324, 0.05272, 0.324, 0.05272, 0.324, 0.05272, 0.324, 0.05272, 0.324, 0.05272, 0.324, 0.05272, 0.324, 0.05272, 0.324, 0.05272, 0.324, 0.05272, 0.324, 0.05272, 0.324, 0.05272, 0.324, 0.05272, 0.324, 0.05272, 0.324, 0.05272, 0.324, 0.05272, 0.324, 0.05272, 0.324, 0.05272, 0.324, 0.05272, 0.324, 0.05272, 0.324, 0.05272, 0.324, 0.05272, 0.324, 0.05272, 0.324, 0.05272, 0.324, 0.009651, 0.2466, 0.06862, 0.2142, 0.1121, 0.2142, 0.1689, 0.2466, 0.05272, 0.324, 0.05272, 0.324, 0.05272, 0.324, 0.05272, 0.324, 0.05272, 0.324, 0.05272, 0.324, 0.05272, 0.324, 0.05272, 0.324, 0.5848, 0.2903, 0.591, 0.2921, 0.5829, 0.2944, 0.5805, 0.2915, 0.5895, 0.2826, 0.5983, 0.2923, 0.591, 0.2921, 0.5848, 0.2903, 0.055, 0.327, 0.05259, 0.3282, 0.05272, 0.324, 0.05272, 0.324, 0.06614, 0.3334, 0.05384, 0.3516, 0.05259, 0.3282, 0.055, 0.327, 0.05384, 0.3516, 0.03308, 0.3335, 0.05037, 0.3269, 0.05259, 0.3282, 0.05037, 0.3269, 0.05005, 0.3244, 0.05272, 0.324, 0.05272, 0.324, 0.03308, 0.3335, 0.03704, 0.318, 0.05005, 0.3244, 0.05037, 0.3269, 0.03704, 0.318, 0.03779, 0.3022, 0.05021, 0.3221, 0.05005, 0.3244, 0.05021, 0.3221, 0.05258, 0.3209, 0.05272, 0.324, 0.05272, 0.324, 0.03779, 0.3022, 0.05223, 0.301, 0.05258, 0.3209, 0.05021, 0.3221, 0.05223, 0.301, 0.06325, 0.3049, 0.05491, 0.3225, 0.05258, 0.3209, 0.05272, 0.324, 0.05272, 0.324, 0.05272, 0.324, 0.05272, 0.324, 0.05272, 0.324, 0.05272, 0.324, 0.05272, 0.324, 0.05272, 0.324, 0.05272, 0.324, 0.05272, 0.324, 0.05272, 0.324, 0.05272, 0.324, 0.05491, 0.3225, 0.05531, 0.3248, 0.05272, 0.324, 0.05272, 0.324, 0.06325, 0.3049, 0.06688, 0.3194, 0.05531, 0.3248, 0.05491, 0.3225, 0.06688, 0.3194, 0.06614, 0.3334, 0.055, 0.327, 0.05531, 0.3248, 0.5931, 0.3026, 0.5771, 0.2992, 0.578, 0.2969, 0.5783, 0.293, 0.6035, 0.2935, 0.5931, 0.3026, 0.5783, 0.293, 0.5859, 0.291, 0.5762, 0.2874, 0.5895, 0.2826, 0.5848, 0.2903, 0.5796, 0.2931, 0.6216, 0.2723, 0.6492, 0.2922, 0.5982, 0.2934, 0.5983, 0.2923, 0.5326, 0.5513, 0.5622, 0.5888, 0.4089, 0.5655, 0.4047, 0.5513, 0.5771, 0.2992, 0.5762, 0.2874, 0.5796, 0.2931, 0.5762, 0.2956, 0.578, 0.2969, 0.5703, 0.2722, 0.5937, 0.2675, 0.5895, 0.2826, 0.5762, 0.2874, 0.6276, 0.3102, 0.6026, 0.3239, 0.5931, 0.3026, 0.6035, 0.2935, 0.6026, 0.3239, 0.5769, 0.3209, 0.5771, 0.2992, 0.5931, 0.3026, 0.5937, 0.2675, 0.6216, 0.2723, 0.5983, 0.2923, 0.5895, 0.2826, 0.6492, 0.2922, 0.6276, 0.3102, 0.6035, 0.2935, 0.5982, 0.2934, 0.5625, 0.2891, 0.567, 0.2942, 0.567, 0.2954, 0.5673, 0.2958, 0.4931, 0.5067, 0.4184, 0.5212, 0.4434, 0.4105, 0.4872, 0.3812, 0.5771, 0.2992, 0.5769, 0.3209, 0.5639, 0.3032, 0.5666, 0.2971, 0.4491, 0.4949, 0.5308, 0.5117, 0.5277, 0.6143, 0.4491, 0.5981, 0.5732, 0.5212, 0.4931, 0.5067, 0.4872, 0.3812, 0.5264, 0.4081, 0.5676, 0.2952, 0.5673, 0.2958, 0.567, 0.2954, 0.5673, 0.2951, 0.5675, 0.2948, 0.5639, 0.3032, 0.5625, 0.2965, 0.5676, 0.2952, 0.5675, 0.2948, 0.567, 0.2942, 0.5666, 0.2971, 0.5673, 0.2951, 0.567, 0.2954, 0.5666, 0.2971, 0.5639, 0.3032, 0.5675, 0.2948, 0.5673, 0.2951, 0.5625, 0.2965, 0.5625, 0.2891, 0.5673, 0.2958, 0.5676, 0.2952, 0.5725, 0.2886, 0.5717, 0.2888, 0.5717, 0.2888, 0.5725, 0.2886, 0.5762, 0.2956, 0.5796, 0.2931, 0.5777, 0.2943, 0.5745, 0.2972, 0.5783, 0.293, 0.5657, 0.2973, 0.568, 0.2857, 0.578, 0.2969, 0.5762, 0.2956, 0.5745, 0.2972, 0.5732, 0.297, 0.5796, 0.2931, 0.5848, 0.2903, 0.5805, 0.2915, 0.578, 0.2922, 0.5777, 0.2943, 0.5732, 0.297, 0.5745, 0.2972, 0.5619, 0.3031, 0.5624, 0.303, 0.568, 0.2857, 0.5657, 0.2973, 0.4046, 0.2898, 0.3908, 0.294, 0.5657, 0.2973, 0.5783, 0.293, 0.578, 0.2969, 0.5732, 0.297, 0.5833, 0.2917, 0.5778, 0.2887, 0.555, 0.2901, 0.5557, 0.2902, 0.5624, 0.303, 0.5619, 0.3031, 0.5619, 0.3031, 0.5624, 0.303, 0.591, 0.2921, 0.5833, 0.2917, 0.5829, 0.2944, 0.5777, 0.2943, 0.578, 0.2922, 0.5614, 0.3026, 0.5621, 0.3027, 0.5745, 0.2972, 0.5777, 0.2943, 0.5621, 0.3027, 0.5619, 0.3031, 0.5657, 0.2973, 0.5732, 0.297, 0.5624, 0.303, 0.562, 0.3028, 0.578, 0.2922, 0.5657, 0.2973, 0.562, 0.3028, 0.5614, 0.3026, 0.4046, 0.2898, 0.4147, 0.2985, 0.4147, 0.2985, 0.4046, 0.2898, 0.5805, 0.2915, 0.5829, 0.2944, 0.4178, 0.2968, 0.4165, 0.3005, 0.578, 0.2922, 0.5805, 0.2915, 0.4165, 0.3005, 0.4147, 0.2985, 0.5829, 0.2944, 0.5651, 0.2919, 0.4059, 0.2988, 0.4178, 0.2968, 0.5657, 0.2973, 0.578, 0.2922, 0.4147, 0.2985, 0.4046, 0.2898, 0.5651, 0.2919, 0.568, 0.2857, 0.3908, 0.294, 0.4059, 0.2988, 0.5557, 0.2902, 0.555, 0.2901, 0.555, 0.2901, 0.5557, 0.2902, 0.5829, 0.2944, 0.5833, 0.2917, 0.5557, 0.2902, 0.5554, 0.2911, 0.5651, 0.2919, 0.5829, 0.2944, 0.5554, 0.2911, 0.5557, 0.2902, 0.5778, 0.2887, 0.5651, 0.2919, 0.5557, 0.2902, 0.555, 0.2901, 0.591, 0.2921, 0.5983, 0.2923, 0.5982, 0.2934, 0.6035, 0.2935, 0.5859, 0.291, 0.5833, 0.2917, 0.591, 0.2921, 0.5725, 0.2886, 0.5725, 0.2886, 0.7026, 0.6377, 0.6924, 0.5408, 0.6924, 0.5408, 0.7026, 0.6377, 0.5365, 0.9633, 0.5394, 0.8863, 0.5722, 0.8829, 0.5639, 0.9706, 0.5233, 0.8583, 0.52, 0.7411, 0.5575, 0.7355, 0.5702, 0.8435, 0.6484, 0.3669, 0.6374, 0.4625, 0.6019, 0.4866, 0.556, 0.3919, 0.6322, 0.3372, 0.6361, 0.4541, 0.6463, 0.551, 0.6007, 0.4783, 0.4698, 0.3624, 0.4746, 0.3645, 0.469, 0.3648, 0.6266, 0.4521, 0.6138, 0.5259, 0.5892, 0.5094, 0.812, 0.5528, 0.8088, 0.5477, 0.7986, 0.4508, 0.8447, 0.4195, 0.885, 0.4996, 0.6807, 0.4156, 0.7586, 0.3993, 0.748, 0.5093, 0.6807, 0.5326, 0.859, 0.6876, 0.753, 0.6518, 0.7754, 0.6021, 0.8575, 0.6282, 0.7503, 0.5413, 0.8187, 0.557, 0.8933, 0.5865, 0.8575, 0.6282, 0.7754, 0.6021, 0.7004, 0.5874, 0.7503, 0.5413, 0.7754, 0.6021, 0.753, 0.6518, 0.8933, 0.5865, 0.9113, 0.6343, 0.9161, 0.6811, 0.859, 0.6876, 0.8575, 0.6282, 0.6807, 0.5326, 0.748, 0.5093, 0.7503, 0.5413, 0.7004, 0.5874, 0.748, 0.5093, 0.8203, 0.5129, 0.8187, 0.557, 0.7503, 0.5413, 0.7421, 0.5249, 0.7257, 0.5633, 0.6726, 0.5276, 0.6854, 0.4538, 0.8447, 0.4195, 0.7986, 0.4508, 0.8097, 0.3553, 0.1341, 0.6402, 0.08177, 0.4421, 0.09735, 0.4345, 0.1544, 0.6269, 0.2338, 0.6739, 0.2286, 0.6419, 0.2555, 0.6709, 0.1107, 0.6656, 0.08375, 0.6366, 0.05558, 0.4641, 0.07587, 0.4507, 0.1292, 0.663, 0.04867, 0.4337, 0.1093, 0.4427, 0.1107, 0.4416, 0.09739, 0.4382, 0.07494, 0.4082, 0.1064, 0.3939, 0.09061, 0.3305, 0.06614, 0.3334, 0.08451, 0.399, 0.0233, 0.5119, 0.04757, 0.5065, 0.03573, 0.4087, 0.009233, 0.4125, 0.06038, 0.5801, 0.08558, 0.5927, 0.1011, 0.5705, 0.08451, 0.399, 0.03573, 0.4087, 0.04757, 0.5065, 0.1192, 0.4892, 0.1324, 0.3861, 0.1064, 0.3939, 0.1256, 0.4547, 0.1204, 0.4401, 0.1177, 0.4389, 0.1176, 0.4408, 0.1134, 0.4536, 0.0998, 0.6035, 0.1231, 0.4892, 0.1256, 0.4547, 0.1134, 0.4536, 0.05668, 0.5453, 0.1145, 0.4361, 0.1149, 0.4422, 0.1187, 0.4475, 0.1356, 0.4483, 0.05668, 0.5453, 0.1134, 0.4536, 0.106, 0.4476, 0.02964, 0.466, 0.1158, 0.4379, 0.1238, 0.3969, 0.1248, 0.3432, 0.1237, 0.3509, 0.1215, 0.3569, 0.1195, 0.3609, 0.117, 0.3639, 0.1156, 0.3961, 0.1169, 0.4386, 0.1139, 0.4368, 0.1134, 0.4536, 0.1176, 0.4408, 0.1164, 0.4388, 0.1097, 0.4395, 0.106, 0.4476, 0.1107, 0.4416, 0.1158, 0.4379, 0.1139, 0.4368, 0.1169, 0.4386, 0.1187, 0.4475, 0.1149, 0.4422, 0.1093, 0.4427, 0.1125, 0.4393, 0.1137, 0.4373, 0.1158, 0.4379, 0.1107, 0.4416, 0.8237, 0.5706, 0.8248, 0.573, 0.8266, 0.5722, 0.8257, 0.5693, 0.1125, 0.4393, 0.1195, 0.3995, 0.1178, 0.3701, 0.1195, 0.364, 0.1211, 0.3576, 0.1226, 0.3505, 0.1248, 0.3432, 0.1238, 0.3969, 0.1158, 0.4379, 0.1137, 0.4373, 0.1204, 0.4401, 0.119, 0.4161, 0.1169, 0.3724, 0.1163, 0.3732, 0.1172, 0.3743, 0.118, 0.3754, 0.118, 0.3773, 0.1215, 0.3997, 0.1176, 0.4408, 0.1177, 0.4389, 0.1176, 0.4408, 0.1215, 0.3997, 0.118, 0.3773, 0.1185, 0.3766, 0.1166, 0.3753, 0.1153, 0.3743, 0.1123, 0.3746, 0.1147, 0.3998, 0.1097, 0.4395, 0.1164, 0.4388, 0.8221, 0.5734, 0.8209, 0.5736, 0.8194, 0.5757, 0.8236, 0.5667, 0.8257, 0.5693, 0.8266, 0.5722, 0.8323, 0.5742, 0.8897, 0.5752, 0.8554, 0.5502, 0.8407, 0.5491, 0.8301, 0.5505, 0.8229, 0.5529, 0.8251, 0.5584, 0.8253, 0.5622, 0.8242, 0.566, 0.8116, 0.5643, 0.8091, 0.5682, 0.8068, 0.5728, 0.8052, 0.5781, 0.8104, 0.5907, 0.8194, 0.5757, 0.8209, 0.5736, 0.8203, 0.5717, 0.8194, 0.5697, 0.819, 0.5699, 0.8171, 0.5687, 0.8143, 0.5671, 0.826, 0.502, 0.7673, 0.4897, 0.7745, 0.5012, 0.8106, 0.5234, 0.7609, 0.5318, 0.7591, 0.549, 0.7635, 0.543, 0.8672, 0.3174, 0.7375, 0.3174, 0.753, 0.3431, 0.8152, 0.3402, 0.8644, 0.3438, 0.7868, 0.5648, 0.7591, 0.549, 0.7542, 0.5538, 0.7822, 0.576, 0.7966, 0.5467, 0.7609, 0.5318, 0.7635, 0.543, 0.7938, 0.5543, 0.09061, 0.3305, 0.07126, 0.2546, 0.06325, 0.3049, 0.06688, 0.3194, 0.06614, 0.3334, 0.08451, 0.399, 0.06614, 0.3334, 0.05384, 0.3516, 0.03308, 0.3335, 0.03573, 0.4087, 0.07399, 0.499, 0.113, 0.7198, 0.2056, 0.6588, 0.1532, 0.4606, 0.02134, 0.2595, 0.03779, 0.3022, 0.05223, 0.301, 0.04869, 0.2568, 0.05531, 0.3248, 0.05272, 0.324, 0.05272, 0.324, 0.055, 0.327, 0.108, 0.7215, 0.1745, 0.8731, 0.2377, 0.8016, 0.2325, 0.7696, 0.2043, 0.5971, 0.05272, 0.324, 0.05272, 0.324, 0.05272, 0.324, 0.05272, 0.324, 0.05258, 0.3209, 0.05272, 0.324, 0.05272, 0.324, 0.05491, 0.3225, 0.05005, 0.3244, 0.05272, 0.324, 0.05272, 0.324, 0.05021, 0.3221, 0.05259, 0.3282, 0.05272, 0.324, 0.05272, 0.324, 0.05037, 0.3269, 0.5703, 0.2722, 0.5625, 0.2891, 0.567, 0.2942, 0.5762, 0.2874, 0.05272, 0.324, 0.05272, 0.324, 0.05272, 0.324, 0.05272, 0.324, 0.05272, 0.324, 0.05272, 0.324, 0.05272, 0.324, 0.05272, 0.324, 0.05272, 0.324, 0.05272, 0.324, 0.05272, 0.324, 0.05272, 0.324, 0.03308, 0.3335, 0.03704, 0.318, 0.03779, 0.3022, 0.02134, 0.2595, 0.00815, 0.3371, 0.502, 0.2459, 0.493, 0.2907, 0.6399, 0.3324, 0.6389, 0.263, 0.03573, 0.4087, 0.03308, 0.3335, 0.00815, 0.3371, 0.009233, 0.4125, 0.1195, 0.3144, 0.09278, 0.234, 0.07126, 0.2546, 0.09061, 0.3305, 0.8028, 0.5335, 0.7666, 0.5108, 0.7611, 0.5196, 0.8007, 0.5416, 0.8104, 0.5907, 0.7822, 0.576, 0.7542, 0.5538, 0.7015, 0.5256, 0.8363, 0.6747, 0.7666, 0.5108, 0.7673, 0.4897, 0.7514, 0.4723, 0.7015, 0.5256, 0.7611, 0.5196, 0.8323, 0.5742, 0.8266, 0.5722, 0.8248, 0.573, 0.1169, 0.4386, 0.1156, 0.3961, 0.117, 0.3639, 0.1172, 0.3659, 0.117, 0.368, 0.1164, 0.3699, 0.1169, 0.3724, 0.119, 0.4161, 0.1204, 0.4401, 0.1206, 0.439, 0.1097, 0.4395, 0.1147, 0.3998, 0.1123, 0.3746, 0.1146, 0.3737, 0.1165, 0.3723, 0.1171, 0.3704, 0.1178, 0.3701, 0.1195, 0.3995, 0.1125, 0.4393, 0.1123, 0.4384, 0.8215, 0.5714, 0.8221, 0.5734, 0.8234, 0.5735, 0.8227, 0.5709, 0.106, 0.4476, 0.1097, 0.4395, 0.1123, 0.4384, 0.1125, 0.4393, 0.1093, 0.4427, 0.1411, 0.4765, 0.1238, 0.45, 0.1256, 0.4547, 0.1231, 0.4892, 0.1187, 0.4475, 0.1169, 0.4386, 0.1206, 0.439, 0.1204, 0.4401, 0.1256, 0.4547, 0.1238, 0.45, 0.1011, 0.5705, 0.1167, 0.5679, 0.1293, 0.5642, 0.1192, 0.4892, 0.1064, 0.3939, 0.08451, 0.399, 0.1295, 0.2627, 0.02917, 0.263, 0.008505, 0.4726, 0.08772, 0.4342, 0.1033, 0.4266, 0.1324, 0.3861, 0.1195, 0.3144, 0.09061, 0.3305, 0.1064, 0.3939, 0.02964, 0.466, 0.106, 0.4476, 0.1093, 0.4427, 0.04867, 0.4337, 0.5439, 0.2646, 0.5449, 0.334, 0.6117, 0.3274, 0.6051, 0.2584, 0.4375, 0.2174, 0.4207, 0.2548, 0.493, 0.2907, 0.502, 0.2459, 0.4859, 0.7494, 0.4741, 0.8798, 0.5233, 0.8583, 0.52, 0.7411, 0.4207, 0.2548, 0.3817, 0.3521, 0.469, 0.3648, 0.4698, 0.3624, 0.493, 0.2907, 0.5449, 0.334, 0.561, 0.3648, 0.5954, 0.3665, 0.6305, 0.3532, 0.6117, 0.3274, 0.7524, 0.4608, 0.7524, 0.4608, 0.7634, 0.3653, 0.7634, 0.3653, 0.7538, 0.6042, 0.7538, 0.6042, 0.7666, 0.5305, 0.7666, 0.5305, 0.7192, 0.2904, 0.7192, 0.2904, 0.8065, 0.3032, 0.8065, 0.3032, 0.6927, 0.4065, 0.6927, 0.4065, 0.6983, 0.4061, 0.6983, 0.4061, 0.7745, 0.5012, 0.7673, 0.4897, 0.7666, 0.5108, 0.8106, 0.5234, 0.7745, 0.5012, 0.7666, 0.5108, 0.8028, 0.5335, 0.8229, 0.5529, 0.8106, 0.5234, 0.8028, 0.5335, 0.8174, 0.5546, 0.8198, 0.5534, 0.8174, 0.5546, 0.8028, 0.5335, 0.8007, 0.5416, 0.8151, 0.5575, 0.8162, 0.5561, 0.8007, 0.5416, 0.7611, 0.5196, 0.7609, 0.5318, 0.7966, 0.5467, 0.8151, 0.5575, 0.8007, 0.5416, 0.7966, 0.5467, 0.8126, 0.5602, 0.8138, 0.5588, 0.8126, 0.5602, 0.7966, 0.5467, 0.7938, 0.5543, 0.8116, 0.5643, 0.8118, 0.5621, 0.7938, 0.5543, 0.7635, 0.543, 0.7591, 0.549, 0.7868, 0.5648, 0.8116, 0.5643, 0.7938, 0.5543, 0.7868, 0.5648, 0.8068, 0.5728, 0.8091, 0.5682, 0.8068, 0.5728, 0.7868, 0.5648, 0.7822, 0.576, 0.8104, 0.5907, 0.8052, 0.5781, 0.7611, 0.5196, 0.7015, 0.5256, 0.7542, 0.5538, 0.7591, 0.549, 0.7609, 0.5318, 0.8576, 0.4723, 0.7514, 0.4723, 0.7673, 0.4897, 0.826, 0.502, 0.8897, 0.5752, 0.8576, 0.4723, 0.826, 0.502, 0.8407, 0.5491, 0.8554, 0.5502, 0.8407, 0.5491, 0.826, 0.502, 0.8106, 0.5234, 0.8229, 0.5529, 0.8301, 0.5505, 0.8203, 0.5717, 0.8209, 0.5736, 0.8221, 0.5734, 0.8215, 0.5714, 0.8194, 0.5697, 0.8203, 0.5717, 0.8215, 0.5714, 0.8203, 0.5691, 0.8197, 0.5694, 0.8203, 0.5691, 0.8215, 0.5714, 0.8227, 0.5709, 0.8214, 0.5687, 0.8207, 0.5686, 0.8897, 0.5752, 0.8323, 0.5742, 0.8248, 0.573, 0.8234, 0.5735, 0.8363, 0.6747, 0.8363, 0.6747, 0.8234, 0.5735, 0.8221, 0.5734, 0.8194, 0.5757, 0.8104, 0.5907, 0.8227, 0.5709, 0.8234, 0.5735, 0.8248, 0.573, 0.8237, 0.5706, 0.8214, 0.5687, 0.8227, 0.5709, 0.8237, 0.5706, 0.8222, 0.5677, 0.8216, 0.568, 0.8222, 0.5677, 0.8237, 0.5706, 0.8257, 0.5693, 0.8236, 0.5667, 0.8226, 0.5673, 0.1356, 0.4483, 0.1187, 0.4475, 0.1238, 0.45, 0.1411, 0.4765, 0.01412, 0.3142, 0.03693, 0.6525, 0.08011, 0.6498, 0.1474, 0.3142, 0.1375, 0.6035, 0.1411, 0.4765, 0.1231, 0.4892, 0.0998, 0.6035, 0.09739, 0.4382, 0.1107, 0.4416, 0.1149, 0.4422, 0.1145, 0.4361, 0.07494, 0.4082, 0.09739, 0.4382, 0.1145, 0.4361, 0.106, 0.3972, 0.106, 0.3972, 0.1145, 0.4361, 0.1356, 0.4483, 0.1326, 0.3979, 0.1109, 0.1913, 0.01106, 0.1928, 0.04215, 0.2995, 0.1425, 0.2991, 0.1293, 0.5642, 0.1561, 0.558, 0.1458, 0.4828, 0.1192, 0.4892, 0.06833, 0.5758, 0.09238, 0.5694, 0.07957, 0.4958, 0.0553, 0.5012, 0.3293, 0.4642, 0.3247, 0.4561, 0.3146, 0.483, 0.3171, 0.4965, 0.2415, 0.4915, 0.2584, 0.4792, 0.2434, 0.4561, 0.2335, 0.4571, 0.235, 0.4635, 0.2367, 0.471, 0.3171, 0.4965, 0.3146, 0.483, 0.2584, 0.4792, 0.2415, 0.4915, 0.2829, 0.4942, 0.5054, 0.8997, 0.5055, 0.9585, 0.5365, 0.9633, 0.5394, 0.8863, 0.7517, 0.7701, 0.7517, 0.7701, 0.7827, 0.7749, 0.7827, 0.7749, 0.7827, 0.7749, 0.7827, 0.7749, 0.8101, 0.7823, 0.8101, 0.7823, 0.05272, 0.324, 0.05272, 0.324, 0.05272, 0.324, 0.05272, 0.324, 0.05272, 0.324, 0.05272, 0.324, 0.05272, 0.324, 0.05272, 0.324, 0.05272, 0.324, 0.05272, 0.324, 0.05272, 0.324, 0.05272, 0.324, 0.05272, 0.324, 0.05272, 0.324, 0.05272, 0.324, 0.05272, 0.324, 0.05272, 0.324, 0.05272, 0.324, 0.05272, 0.324, 0.05272, 0.324, 0.05272, 0.324, 0.05272, 0.324, 0.05272, 0.324, 0.05272, 0.324, 0.009651, 0.2466, 0.1689, 0.2466, 0.1121, 0.2142, 0.06862, 0.2142, 0.05272, 0.324, 0.05272, 0.324, 0.05272, 0.324, 0.05272, 0.324, 0.05272, 0.324, 0.05272, 0.324, 0.05272, 0.324, 0.05272, 0.324, 0.591, 0.2921, 0.5725, 0.2886, 0.5717, 0.2888, 0.5791, 0.2886, 0.5848, 0.2903, 0.5805, 0.2915, 0.5829, 0.2944, 0.591, 0.2921, 0.5895, 0.2826, 0.5848, 0.2903, 0.591, 0.2921, 0.5983, 0.2923, 0.055, 0.327, 0.05272, 0.324, 0.05272, 0.324, 0.05259, 0.3282, 0.06614, 0.3334, 0.055, 0.327, 0.05259, 0.3282, 0.05384, 0.3516, 0.05384, 0.3516, 0.05259, 0.3282, 0.05037, 0.3269, 0.03308, 0.3335, 0.05037, 0.3269, 0.05272, 0.324, 0.05272, 0.324, 0.05005, 0.3244, 0.03308, 0.3335, 0.05037, 0.3269, 0.05005, 0.3244, 0.03704, 0.318, 0.03704, 0.318, 0.05005, 0.3244, 0.05021, 0.3221, 0.03779, 0.3022, 0.05021, 0.3221, 0.05272, 0.324, 0.05272, 0.324, 0.05258, 0.3209, 0.03779, 0.3022, 0.05021, 0.3221, 0.05258, 0.3209, 0.05223, 0.301, 0.05223, 0.301, 0.05258, 0.3209, 0.05491, 0.3225, 0.06325, 0.3049, 0.05272, 0.324, 0.05272, 0.324, 0.05272, 0.324, 0.05272, 0.324, 0.05272, 0.324, 0.05272, 0.324, 0.05272, 0.324, 0.05272, 0.324, 0.05272, 0.324, 0.05272, 0.324, 0.05272, 0.324, 0.05272, 0.324, 0.05491, 0.3225, 0.05272, 0.324, 0.05272, 0.324, 0.05531, 0.3248, 0.06325, 0.3049, 0.05491, 0.3225, 0.05531, 0.3248, 0.06688, 0.3194, 0.06688, 0.3194, 0.05531, 0.3248, 0.055, 0.327, 0.06614, 0.3334, 0.5931, 0.3026, 0.5783, 0.293, 0.578, 0.2969, 0.5771, 0.2992, 0.6035, 0.2935, 0.5859, 0.291, 0.5783, 0.293, 0.5931, 0.3026, 0.5762, 0.2874, 0.5796, 0.2931, 0.5848, 0.2903, 0.5895, 0.2826, 0.6216, 0.2723, 0.5983, 0.2923, 0.5982, 0.2934, 0.6492, 0.2922, 0.5326, 0.5513, 0.4047, 0.5513, 0.4089, 0.5655, 0.5622, 0.5888, 0.5771, 0.2992, 0.578, 0.2969, 0.5762, 0.2956, 0.5796, 0.2931, 0.5762, 0.2874, 0.5703, 0.2722, 0.5762, 0.2874, 0.5895, 0.2826, 0.5937, 0.2675, 0.6276, 0.3102, 0.6035, 0.2935, 0.5931, 0.3026, 0.6026, 0.3239, 0.6026, 0.3239, 0.5931, 0.3026, 0.5771, 0.2992, 0.5769, 0.3209, 0.5937, 0.2675, 0.5895, 0.2826, 0.5983, 0.2923, 0.6216, 0.2723, 0.6492, 0.2922, 0.5982, 0.2934, 0.6035, 0.2935, 0.6276, 0.3102, 0.5625, 0.2891, 0.5673, 0.2958, 0.567, 0.2954, 0.567, 0.2942, 0.4931, 0.5067, 0.4872, 0.3812, 0.4434, 0.4105, 0.4184, 0.5212, 0.5771, 0.2992, 0.5666, 0.2971, 0.5639, 0.3032, 0.5769, 0.3209, 0.4491, 0.4949, 0.4491, 0.5981, 0.5277, 0.6143, 0.5308, 0.5117, 0.5732, 0.5212, 0.5264, 0.4081, 0.4872, 0.3812, 0.4931, 0.5067, 0.5676, 0.2952, 0.5675, 0.2948, 0.5673, 0.2951, 0.567, 0.2954, 0.5673, 0.2958, 0.5639, 0.3032, 0.5675, 0.2948, 0.5676, 0.2952, 0.5625, 0.2965, 0.567, 0.2942, 0.567, 0.2954, 0.5673, 0.2951, 0.5666, 0.2971, 0.5666, 0.2971, 0.5673, 0.2951, 0.5675, 0.2948, 0.5639, 0.3032, 0.5625, 0.2965, 0.5676, 0.2952, 0.5673, 0.2958, 0.5625, 0.2891, 0.5717, 0.2888, 0.5725, 0.2886, 0.5725, 0.2886, 0.5722, 0.2887, 0.5762, 0.2956, 0.5745, 0.2972, 0.5777, 0.2943, 0.5796, 0.2931, 0.5783, 0.293, 0.568, 0.2857, 0.5657, 0.2973, 0.5859, 0.291, 0.5791, 0.2886, 0.5778, 0.2887, 0.5651, 0.2919, 0.568, 0.2857, 0.5783, 0.293, 0.578, 0.2969, 0.5732, 0.297, 0.5745, 0.2972, 0.5762, 0.2956, 0.5791, 0.2886, 0.5717, 0.2888, 0.5722, 0.2887, 0.5778, 0.2887, 0.5796, 0.2931, 0.5777, 0.2943, 0.578, 0.2922, 0.5805, 0.2915, 0.5848, 0.2903, 0.5732, 0.297, 0.5624, 0.303, 0.5619, 0.3031, 0.5745, 0.2972, 0.568, 0.2857, 0.3908, 0.294, 0.4046, 0.2898, 0.5657, 0.2973, 0.5657, 0.2973, 0.5732, 0.297, 0.578, 0.2969, 0.5783, 0.293, 0.5833, 0.2917, 0.5557, 0.2902, 0.555, 0.2901, 0.5778, 0.2887, 0.4373, 0.5095, 0.4373, 0.4815, 0.4554, 0.4636, 0.4651, 0.4841, 0.4582, 0.5097, 0.591, 0.2921, 0.5829, 0.2944, 0.5833, 0.2917, 0.5777, 0.2943, 0.5621, 0.3027, 0.5614, 0.3026, 0.578, 0.2922, 0.5745, 0.2972, 0.5619, 0.3031, 0.5621, 0.3027, 0.5777, 0.2943, 0.5657, 0.2973, 0.562, 0.3028, 0.5624, 0.303, 0.5732, 0.297, 0.578, 0.2922, 0.5614, 0.3026, 0.562, 0.3028, 0.5657, 0.2973, 0.4046, 0.2898, 0.3908, 0.294, 0.4059, 0.2988, 0.4178, 0.2968, 0.4165, 0.3005, 0.4147, 0.2985, 0.5805, 0.2915, 0.4165, 0.3005, 0.4178, 0.2968, 0.5829, 0.2944, 0.578, 0.2922, 0.4147, 0.2985, 0.4165, 0.3005, 0.5805, 0.2915, 0.5829, 0.2944, 0.4178, 0.2968, 0.4059, 0.2988, 0.5651, 0.2919, 0.5657, 0.2973, 0.4046, 0.2898, 0.4147, 0.2985, 0.578, 0.2922, 0.5651, 0.2919, 0.4059, 0.2988, 0.3908, 0.294, 0.568, 0.2857, 0.5557, 0.2902, 0.555, 0.2901, 0.5557, 0.2902, 0.5554, 0.2911, 0.5829, 0.2944, 0.5554, 0.2911, 0.5557, 0.2902, 0.5833, 0.2917, 0.5651, 0.2919, 0.5557, 0.2902, 0.5554, 0.2911, 0.5829, 0.2944, 0.5778, 0.2887, 0.555, 0.2901, 0.5557, 0.2902, 0.5651, 0.2919, 0.591, 0.2921, 0.5859, 0.291, 0.6035, 0.2935, 0.5982, 0.2934, 0.5983, 0.2923, 0.5791, 0.2886, 0.5859, 0.291, 0.591, 0.2921, 0.5833, 0.2917, 0.5725, 0.2886, 0.5725, 0.2886, 0.591, 0.2921, 0.7026, 0.6377, 0.7026, 0.6377, 0.6924, 0.5408, 0.6924, 0.5408, 0.5365, 0.9633, 0.5639, 0.9706, 0.5722, 0.8829, 0.5394, 0.8863, 0.5233, 0.8583, 0.5702, 0.8435, 0.5575, 0.7355, 0.52, 0.7411, 0.6484, 0.3669, 0.6322, 0.3372, 0.556, 0.3919, 0.6019, 0.4866, 0.6374, 0.4625, 0.6361, 0.4541, 0.6007, 0.4783, 0.6463, 0.551, 0.6266, 0.4521, 0.5892, 0.5094, 0.6138, 0.5259, 0.812, 0.5528, 0.885, 0.4996, 0.8447, 0.4195, 0.7986, 0.4508, 0.8088, 0.5477, 0.6807, 0.4156, 0.6807, 0.5326, 0.748, 0.5093, 0.7586, 0.3993, 0.859, 0.6876, 0.8575, 0.6282, 0.7754, 0.6021, 0.753, 0.6518, 0.7503, 0.5413, 0.7754, 0.6021, 0.8575, 0.6282, 0.8933, 0.5865, 0.8187, 0.557, 0.7004, 0.5874, 0.753, 0.6518, 0.7754, 0.6021, 0.7503, 0.5413, 0.8933, 0.5865, 0.8575, 0.6282, 0.859, 0.6876, 0.9161, 0.6811, 0.9113, 0.6343, 0.6807, 0.5326, 0.7004, 0.5874, 0.7503, 0.5413, 0.748, 0.5093, 0.748, 0.5093, 0.7503, 0.5413, 0.8187, 0.557, 0.8203, 0.5129, 0.7421, 0.5249, 0.6854, 0.4538, 0.6726, 0.5276, 0.7257, 0.5633, 0.8447, 0.4195, 0.8097, 0.3553, 0.7986, 0.4508, 0.1341, 0.6402, 0.1544, 0.6269, 0.09735, 0.4345, 0.08177, 0.4421, 0.2338, 0.6739, 0.2555, 0.6709, 0.2286, 0.6419, 0.1107, 0.6656, 0.1292, 0.663, 0.07587, 0.4507, 0.05558, 0.4641, 0.08375, 0.6366, 0.04869, 0.2568, 0.05223, 0.301, 0.06325, 0.3049, 0.07126, 0.2546, 0.05223, 0.301, 0.04666, 0.257, 0.07126, 0.2546, 0.06325, 0.3049, 0.5449, 0.334, 0.561, 0.3648, 0.6019, 0.4866, 0.6463, 0.551, 0.4698, 0.3624, 0.493, 0.2907, 0.5449, 0.334, 0.493, 0.2907, 0.4698, 0.3624, 0.6019, 0.4866, 0.561, 0.3648, 0.5897, 0.4876, 0.6021, 0.4057, 0.6019, 0.4057, 0.4237, 0.3157, 0.4712, 0.4137, 0.5603, 0.452, 0.5593, 0.4635, 0.4373, 0.4635, 0.4372, 0.5562, 0.3976, 0.5863, 0.4005, 0.534, 0.3953, 0.4865, 0.4372, 0.4137, 0.5717, 0.2888, 0.5722, 0.2887, 0.5725, 0.2886, 0.5725, 0.2886, 0.4047, 0.5513, 0.4089, 0.5655, 0.4089, 0.5655, 0.4047, 0.5513, 0.5725, 0.2886, 0.5725, 0.2886, 0.5725, 0.2886, 0.5725, 0.2886, 0.5717, 0.2888, 0.5722, 0.2887, 0.5722, 0.2887, 0.5717, 0.2888, 0.5557, 0.2902, 0.5554, 0.2911, 0.5557, 0.2902, 0.555, 0.2901, 0.5554, 0.2911, 0.5557, 0.2902, 0.5557, 0.2902, 0.5554, 0.2911, 0.5557, 0.2902, 0.5554, 0.2911, 0.5554, 0.2911, 0.5557, 0.2902, 0.555, 0.2901, 0.5557, 0.2902, 0.5557, 0.2902, 0.555, 0.2901, 0.4046, 0.2898, 0.4147, 0.2985, 0.4147, 0.2985, 0.4046, 0.2898, 0.3908, 0.294, 0.4046, 0.2898, 0.4046, 0.2898, 0.3908, 0.294, 0.4165, 0.3005, 0.4178, 0.2968, 0.4178, 0.2968, 0.4165, 0.3005, 0.4178, 0.2968, 0.4059, 0.2988, 0.4059, 0.2988, 0.4178, 0.2968, 0.4147, 0.2985, 0.4165, 0.3005, 0.4165, 0.3005, 0.4147, 0.2985, 0.4059, 0.2988, 0.3908, 0.294, 0.3908, 0.294, 0.4059, 0.2988, 0.4046, 0.2898, 0.4147, 0.2985, 0.4165, 0.3005, 0.4178, 0.2968, 0.4059, 0.2988, 0.3908, 0.294, 0.3908, 0.294, 0.4046, 0.2898, 0.4046, 0.2898, 0.3908, 0.294, 0.4165, 0.3005, 0.4178, 0.2968, 0.4178, 0.2968, 0.4165, 0.3005, 0.4178, 0.2968, 0.4059, 0.2988, 0.4059, 0.2988, 0.4178, 0.2968, 0.4147, 0.2985, 0.4165, 0.3005, 0.4165, 0.3005, 0.4147, 0.2985, 0.4059, 0.2988, 0.3908, 0.294, 0.3908, 0.294, 0.4059, 0.2988, 0.4853, 0.471, 0.4721, 0.4901, 0.4652, 0.4873, 0.4652, 0.4698, 0.4725, 0.4636, 0.5621, 0.3027, 0.5614, 0.3026, 0.5614, 0.3026, 0.5621, 0.3027, 0.5614, 0.3026, 0.562, 0.3028, 0.562, 0.3028, 0.5614, 0.3026, 0.5619, 0.3031, 0.5621, 0.3027, 0.5621, 0.3027, 0.5619, 0.3031, 0.562, 0.3028, 0.5624, 0.303, 0.5624, 0.303, 0.562, 0.3028])
me_cube.materials.append(mat_material)
me_cube.use_remesh_preserve_volume = False
me_cube.use_remesh_preserve_attributes = False
me_cube.use_mirror_vertex_groups = False
me_cube.update()
arm_armature = bpy.data.armatures.new('Armature')  # bones are not reproduced

# ---- objects
ob_armature = bpy.data.objects.new('Armature', arm_armature)
ob_cube = bpy.data.objects.new('Cube', me_cube)
ob_lamp = bpy.data.objects.new('Lamp', light_lamp)
ob_camera = bpy.data.objects.new('Camera', cam_camera)
ob_lamp_001 = bpy.data.objects.new('Lamp.001', light_lamp_001)
ob_lamp_002 = bpy.data.objects.new('Lamp.002', light_lamp_002)
ob_lamp_003 = bpy.data.objects.new('Lamp.003', light_lamp_003)

# ---- transforms, parenting, visibility, modifiers, constraints
ob_armature.location = (0.1391, 0.08603, 10.1)
ob_armature.rotation_euler = (0.0, -0.0, 4.712)
ob_armature.show_in_front = True
ob_armature.lineart.crease_threshold = 0.0
ob_cube.parent = ob_armature
ob_cube.matrix_parent_inverse = Matrix(((1.0, 0.0, 0.0, -0.07512), (0.0, 1.0, 0.0, -0.08603), (0.0, 0.0, 1.0, -9.337), (0.0, 0.0, 0.0, 1.0)))
ob_cube.location = (0.0, 0.0, 4.544)
ob_cube.lock_rotations_4d = False
ob_cube.empty_display_type = 'ARROWS'
ob_cube.lineart.crease_threshold = 0.0
_vg = ob_cube.vertex_groups.new(name='Back')
for _i, _w in zip([0, 1, 3, 4, 5, 6, 7, 28, 29, 30, 31, 32, 34, 44, 46, 47, 58, 59, 61, 139, 140, 141, 142, 145, 146, 149, 152, 257, 258, 259, 260, 261, 262, 264, 265, 286, 287, 298, 300, 301, 312, 313, 314, 315, 389, 390, 391, 395, 398, 497, 498, 499, 500, 501, 502, 503], [0.3032, 0.00805, 0.02783, 0.8205, 0.6952, 0.6931, 0.856, 0.6431, 0.07691, 0.7231, 0.04563, 0.03654, 0.05518, 0.09608, 0.7648, 0.7322, 0.2306, 0.2586, 0.01606, 0.5232, 0.06159, 0.1815, 0.1861, 0.007719, 0.00925, 0.08255, 0.00842, 0.5873, 0.05764, 0.8014, 0.05231, 0.1575, 0.005694, 0.7056, 0.7015, 0.08314, 0.05055, 0.09757, 0.7712, 0.7391, 0.2411, 0.2645, 0.001382, 0.01583, 0.0638, 0.1834, 0.1909, 0.09313, 0.006847, 0.5965, 0.05658, 0.8213, 0.04785, 0.1632, 0.009296, 0.008147]): _vg.add([_i], _w, 'REPLACE')
_vg = ob_cube.vertex_groups.new(name='Head')
for _i, _w in zip([28, 30, 32, 33, 34, 35, 58, 59, 60, 61, 62, 63, 64, 65, 66, 67, 68, 69, 70, 71, 143, 144, 145, 146, 147, 148, 150, 151, 231, 232, 233, 234, 235, 236, 237, 238, 239, 240, 241, 242, 243, 244, 245, 246, 247, 248, 249, 250, 251, 252, 253, 254, 255, 256, 257, 258, 260, 261, 288, 289, 312, 313, 314, 315, 316, 317, 318, 319, 320, 321, 392, 393, 394, 397, 478, 479, 480, 481, 482, 483, 484, 485, 486, 487, 488, 489, 490, 491, 492, 493, 494, 495, 496, 497, 498, 500, 501, 502, 503], [0.08144, 0.04381, 0.6899, 0.03044, 0.7375, 0.03611, 0.05629, 0.0205, 0.3366, 0.3004, 0.9218, 0.8643, 0.8012, 0.89, 0.954, 0.93, 0.9253, 0.9448, 0.9853, 0.9879, 0.6923, 0.6339, 0.7655, 0.8088, 0.9947, 0.9932, 0.0009049, 0.01838, 0.9424, 0.9941, 0.9856, 0.9525, 0.9862, 0.9674, 0.9113, 0.9234, 0.9265, 0.931, 0.9776, 0.9764, 0.9967, 0.9938, 0.9934, 0.9959, 0.9861, 0.9939, 0.9844, 0.9952, 0.9946, 0.9927, 0.9876, 0.9879, 0.9708, 0.9259, 0.1183, 0.6454, 0.6826, 0.5336, 0.03734, 0.02654, 0.05657, 0.02118, 0.3353, 0.2991, 0.8648, 0.804, 0.908, 0.9246, 0.952, 0.9903, 0.7036, 0.637, 0.9947, 0.01402, 0.9499, 0.9947, 0.987, 0.9549, 0.9888, 0.9719, 0.9258, 0.9267, 0.9785, 0.9941, 0.9963, 0.9953, 0.9852, 0.9951, 0.9937, 0.9893, 0.9904, 0.9752, 0.9274, 0.1153, 0.6411, 0.675, 0.5219, 0.3155, 0.3182]): _vg.add([_i], _w, 'REPLACE')
_vg = ob_cube.vertex_groups.new(name='LeftShould')
for _i, _w in zip([4, 28, 30, 32, 34, 62, 63, 67, 145, 146, 240, 257, 258, 259, 260, 261, 264, 265, 286, 287, 288, 289, 300, 301, 312, 313, 314, 315, 316, 317, 318, 319, 320, 392, 393, 395, 396, 397, 398, 403, 404, 405, 406, 418, 419, 422, 478, 481, 484, 485, 496, 497, 498, 499, 500, 501, 502], [0.02011, 0.1233, 0.106, 0.1325, 0.1015, 0.01743, 0.03766, 0.01171, 0.09952, 0.07917, 0.01089, 0.09067, 0.07463, 0.02331, 0.1032, 0.07604, 0.1457, 0.1641, 0.8323, 0.8506, 0.8802, 0.8936, 0.1055, 0.1462, 0.6455, 0.6414, 0.606, 0.641, 0.07198, 0.1621, 0.07593, 0.05582, 0.02094, 0.2571, 0.3103, 0.7878, 0.8922, 0.8668, 0.8678, 0.06034, 0.05255, 0.06598, 0.06133, 0.02601, 0.05775, 0.04179, 0.02879, 0.003264, 0.05551, 0.05438, 0.05414, 0.1772, 0.218, 0.05229, 0.1615, 0.228, 0.6252]): _vg.add([_i], _w, 'REPLACE')
_vg = ob_cube.vertex_groups.new(name='LeftShould.001')
for _i, _w in zip([286, 287, 288, 289, 290, 291, 292, 293, 395, 396, 397, 398, 399, 400, 401, 402, 403, 404, 405, 406, 412, 413, 418, 419, 420, 422], [0.05614, 0.09036, 0.0608, 0.05567, 0.9731, 0.9807, 0.9729, 0.9821, 0.1001, 0.08068, 0.07141, 0.08055, 0.9675, 0.9698, 0.9805, 0.9677, 0.9344, 0.944, 0.9289, 0.9304, 0.005142, 0.005031, 0.956, 0.9365, 0.9781, 0.95]): _vg.add([_i], _w, 'REPLACE')
_vg = ob_cube.vertex_groups.new(name='LeftShould.002')
for _i, _w in zip([294, 295, 296, 297, 399, 400, 402, 407, 408, 409, 410, 411, 412, 413, 414, 415, 416, 417, 421, 423, 424, 425, 426, 427, 428, 429, 430, 431, 432, 433, 434, 435, 436, 437, 438, 439, 440, 441, 442, 443, 444, 445, 446, 447, 448, 449, 450, 451, 452, 453, 454, 455, 456, 457, 458, 459, 460, 461, 462, 463, 464, 465, 466, 467, 468, 469, 470, 471, 472, 473, 474, 475, 476, 477], [0.9997, 0.9999, 0.9992, 0.9989, 0.01211, 0.009203, 0.009952, 0.9997, 0.9987, 1.0, 0.9995, 0.9922, 0.9724, 0.9724, 0.9815, 0.9846, 0.9864, 0.9919, 0.9921, 1.0, 1.0, 0.9999, 1.0, 1.0, 1.0, 1.0, 0.9998, 1.0, 1.0, 1.0, 0.9997, 0.9999, 1.0, 0.9996, 0.9995, 0.9996, 0.9996, 0.9996, 0.9997, 0.9997, 0.9997, 0.9997, 0.9998, 1.0, 1.0, 1.0, 1.0, 1.0, 1.0, 1.0, 1.0, 1.0, 1.0, 1.0, 1.0, 1.0, 1.0, 1.0, 1.0, 1.0, 1.0, 1.0, 1.0, 1.0, 1.0, 1.0, 1.0, 1.0, 1.0, 1.0, 1.0, 1.0, 1.0, 1.0]): _vg.add([_i], _w, 'REPLACE')
_vg = ob_cube.vertex_groups.new(name='RightShould')
for _i, _w in zip([4, 5, 6, 28, 29, 30, 31, 32, 33, 34, 35, 46, 47, 58, 59, 60, 61, 62, 63, 64, 65, 67, 68, 69, 143, 144, 145, 146, 149, 150, 151, 152, 157, 158, 159, 160, 172, 173, 174, 176, 231, 234, 236, 237, 238, 239, 240, 256, 257, 258, 259, 260, 261, 312, 316, 497, 498, 499, 500, 501, 503], [0.02619, 0.154, 0.1697, 0.1274, 0.8419, 0.1071, 0.8544, 0.1291, 0.888, 0.1015, 0.877, 0.1115, 0.1512, 0.6578, 0.6484, 0.6055, 0.6373, 0.0214, 0.07247, 0.1641, 0.09078, 0.01172, 0.05541, 0.03668, 0.2669, 0.3119, 0.1021, 0.07936, 0.8087, 0.8925, 0.8613, 0.8624, 0.06201, 0.06124, 0.06185, 0.05158, 0.01103, 0.04943, 0.0007779, 0.05181, 0.03942, 0.008418, 1.461e-05, 0.06865, 0.05724, 0.05486, 0.01092, 0.0561, 0.1834, 0.216, 0.05747, 0.1563, 0.2236, 0.00161, 0.03779, 0.09215, 0.07788, 0.025, 0.109, 0.07768, 0.6216]): _vg.add([_i], _w, 'REPLACE')
_vg = ob_cube.vertex_groups.new(name='Back.002')
for _i, _w in zip([29, 31, 33, 35, 36, 37, 38, 39, 149, 150, 151, 152, 153, 154, 155, 156, 157, 158, 159, 160, 166, 172, 173, 174, 176], [0.05441, 0.08898, 0.0579, 0.06487, 0.9787, 0.9779, 0.9766, 0.9775, 0.09128, 0.07508, 0.07456, 0.08584, 0.97, 0.9698, 0.9742, 0.9746, 0.9329, 0.9342, 0.9337, 0.9422, 0.01188, 0.9652, 0.9458, 0.9728, 0.9435]): _vg.add([_i], _w, 'REPLACE')
_vg = ob_cube.vertex_groups.new(name='Back.003')
for _i, _w in zip([40, 41, 42, 43, 153, 154, 161, 162, 163, 164, 165, 166, 167, 168, 169, 170, 171, 175, 177, 178, 179, 180, 181, 182, 183, 184, 185, 186, 187, 188, 189, 190, 191, 192, 193, 194, 195, 196, 197, 198, 199, 200, 201, 202, 203, 204, 205, 206, 207, 208, 209, 210, 211, 212, 213, 214, 215, 216, 217, 218, 219, 220, 221, 222, 223, 224, 225, 226, 227, 228, 229, 230, 504, 505, 506, 507, 508, 509, 510, 511, 512, 513, 514, 515, 516, 517, 518, 519, 520, 521, 522, 523, 524, 525, 526, 527, 528], [0.9999, 0.9998, 0.9993, 0.9986, 0.007827, 0.008908, 0.9998, 0.9986, 1.0, 0.9998, 0.9897, 0.969, 0.9783, 0.9841, 0.9843, 0.992, 0.9941, 0.9865, 1.0, 1.0, 0.9999, 1.0, 1.0, 0.9999, 1.0, 0.9997, 1.0, 1.0, 1.0, 0.9996, 1.0, 1.0, 0.9995, 0.9993, 0.9995, 0.9996, 0.9995, 0.9996, 0.9996, 0.9996, 0.9997, 0.9997, 1.0, 1.0, 1.0, 1.0, 1.0, 1.0, 1.0, 1.0, 1.0, 1.0, 1.0, 1.0, 1.0, 1.0, 1.0, 1.0, 1.0, 1.0, 1.0, 1.0, 1.0, 1.0, 1.0, 1.0, 1.0, 1.0, 1.0, 1.0, 1.0, 1.0, 1.0, 1.0, 1.0, 1.0, 1.0, 1.0, 1.0, 1.0, 1.0, 1.0, 1.0, 1.0, 1.0, 1.0, 1.0, 1.0, 1.0, 1.0, 1.0, 1.0, 1.0, 1.0, 1.0, 1.0, 1.0]): _vg.add([_i], _w, 'REPLACE')
_vg = ob_cube.vertex_groups.new(name='RightLeg')
for _i, _w in zip([0, 1, 2, 3, 4, 5, 6, 7, 44, 45, 46, 47, 130, 133, 134, 136, 137, 139, 140, 141, 142, 259, 298, 299, 384, 386, 390, 391], [0.3164, 0.08865, 0.05817, 0.7499, 0.01097, 0.05807, 0.05221, 0.06497, 0.1539, 0.3071, 0.03322, 0.04238, 0.05173, 0.005573, 0.1732, 0.1081, 0.04676, 0.1721, 0.3995, 0.4086, 0.4772, 0.005527, 0.07932, 0.189, 0.07461, 0.04771, 0.08771, 0.05401]): _vg.add([_i], _w, 'REPLACE')
_vg = ob_cube.vertex_groups.new(name='Back.004')
for _i, _w in zip([0, 1, 2, 3, 5, 6, 8, 9, 10, 11, 12, 13, 44, 45, 46, 47, 48, 49, 50, 106, 107, 118, 130, 131, 132, 133, 134, 135, 136, 137, 138, 139, 140, 141, 142, 299], [0.03189, 0.8941, 0.9077, 0.1052, 0.06366, 0.05715, 0.6519, 0.679, 0.152, 0.1617, 0.0837, 0.06509, 0.6541, 0.6364, 0.01177, 0.01833, 0.3536, 0.163, 0.06511, 0.06762, 0.01458, 0.06907, 0.9306, 0.482, 0.7486, 0.8544, 0.7823, 0.1354, 0.5876, 0.7869, 0.9376, 0.06297, 0.5206, 0.3684, 0.254, 0.002923]): _vg.add([_i], _w, 'REPLACE')
_vg = ob_cube.vertex_groups.new(name='Back.005')
for _i, _w in zip([8, 9, 10, 11, 12, 13, 14, 15, 16, 17, 18, 19, 20, 21, 22, 23, 24, 25, 26, 27, 48, 49, 50, 51, 52, 53, 54, 55, 56, 57, 72, 73, 74, 75, 76, 77, 78, 79, 80, 81, 82, 83, 84, 85, 86, 87, 88, 89, 90, 91, 92, 93, 94, 95, 96, 97, 98, 99, 100, 101, 102, 103, 104, 105, 106, 107, 108, 109, 110, 111, 112, 113, 114, 115, 116, 117, 118, 119, 120, 121, 122, 123, 124, 125, 126, 127, 128, 129, 131, 132, 133, 135, 136, 137, 138], [0.3234, 0.3181, 0.8329, 0.8403, 0.9135, 0.9346, 1.002, 0.9785, 1.0, 1.0, 1.0, 1.0, 1.0, 1.0, 1.0, 1.0, 1.0, 1.0, 1.0, 1.0, 0.6451, 0.8651, 0.934, 0.9872, 0.9999, 1.0, 1.0, 1.0, 1.0, 1.0, 0.9999, 1.0, 1.0, 1.0, 1.0, 1.0, 1.0, 1.0, 1.0, 1.0, 0.9999, 1.0, 1.0, 1.0, 1.0, 1.0, 1.0, 1.0, 1.0, 1.0, 1.0, 1.0, 1.0, 1.0, 1.0, 1.0, 1.0, 1.0, 1.0, 1.0, 1.0, 1.0, 1.0, 1.0, 0.9319, 0.9662, 0.9797, 0.9926, 1.0, 1.0, 1.0, 1.0, 0.9994, 0.9989, 0.998, 0.9991, 0.9292, 0.9851, 0.9999, 1.0, 0.9976, 0.9974, 0.9999, 0.9999, 0.9999, 1.0, 1.0, 1.0, 0.5178, 0.2215, 0.1112, 0.8715, 0.2816, 0.1542, 0.05486]): _vg.add([_i], _w, 'REPLACE')
_vg = ob_cube.vertex_groups.new(name='Leftleg')
for _i, _w in zip([0, 3, 4, 7, 44, 139, 142, 259, 262, 263, 264, 265, 298, 299, 300, 301, 380, 382, 384, 389, 390, 391], [0.3149, 0.0144, 0.02349, 0.02155, 0.07855, 0.1903, 0.05722, 0.008944, 0.1667, 0.0182, 0.0599, 0.03837, 0.5747, 0.1225, 0.04553, 0.01649, 0.04584, 0.01841, 0.09809, 0.417, 0.3235, 0.5653]): _vg.add([_i], _w, 'REPLACE')
_vg = ob_cube.vertex_groups.new(name='Back.007')
for _i, _w in zip([3, 139, 262, 263, 264, 265, 266, 267, 268, 269, 270, 271, 272, 273, 298, 299, 301, 302, 303, 304, 305, 356, 357, 358, 359, 368, 369, 372, 380, 381, 382, 383, 384, 385, 386, 387, 388, 389, 390, 391], [0.08668, 0.02714, 0.7874, 0.9194, 0.05757, 0.0553, 0.8639, 0.897, 0.5454, 0.8489, 0.1164, 0.09683, 0.06042, 0.09374, 0.2322, 0.6433, 0.0164, 0.9054, 0.8147, 0.1266, 0.09238, 0.09492, 0.02768, 0.05794, 0.05728, 0.1056, 0.07067, 0.003038, 0.9324, 0.8854, 0.9221, 0.966, 0.7923, 0.838, 0.8811, 0.9422, 0.9794, 0.4972, 0.375, 0.1593]): _vg.add([_i], _w, 'REPLACE')
_vg = ob_cube.vertex_groups.new(name='Back.008')
for _i, _w in zip([266, 267, 268, 269, 270, 271, 272, 273, 274, 275, 276, 277, 278, 279, 280, 281, 282, 283, 284, 285, 302, 303, 304, 305, 306, 307, 308, 309, 310, 311, 322, 323, 324, 325, 326, 327, 328, 329, 330, 331, 332, 333, 334, 335, 336, 337, 338, 339, 340, 341, 342, 343, 344, 345, 346, 347, 348, 349, 350, 351, 352, 353, 354, 355, 356, 357, 358, 359, 360, 361, 362, 363, 364, 365, 366, 367, 368, 369, 370, 371, 372, 373, 374, 375, 376, 377, 378, 379, 381, 382, 385, 386, 387], [0.1182, 0.09814, 0.4546, 0.1487, 0.8817, 0.9028, 0.94, 0.906, 1.0, 1.001, 1.001, 1.002, 1.0, 1.0, 1.0, 1.0, 1.0, 1.0, 1.0, 1.0, 0.09159, 0.1805, 0.8726, 0.9072, 0.9998, 1.002, 1.0, 1.0, 1.0, 1.0, 1.0, 1.0, 1.0, 1.0, 1.0, 1.0, 1.0, 1.0, 1.0, 1.0, 0.9998, 1.0, 1.0, 1.0, 1.0, 1.0, 1.0, 1.001, 1.001, 1.002, 1.0, 1.0, 1.0, 1.001, 1.001, 1.0, 1.001, 1.003, 1.0, 1.001, 1.0, 1.0, 1.001, 1.001, 0.9046, 0.961, 0.9419, 0.9427, 1.0, 1.002, 1.001, 1.001, 0.9838, 0.9942, 0.9961, 0.9875, 0.893, 0.9291, 0.9998, 1.002, 0.9734, 0.9947, 0.9999, 0.9999, 1.0, 1.002, 1.002, 1.004, 0.1131, 0.01622, 0.1586, 0.05507, 0.007976]): _vg.add([_i], _w, 'REPLACE')
_m = ob_cube.modifiers.new('Armature', 'ARMATURE')
_m.object = ob_armature
ob_lamp.location = (4.076, 1.005, 8.555)
ob_lamp.rotation_euler = (0.6503, 0.05522, 1.866)
ob_lamp.lock_rotations_4d = False
ob_lamp.empty_display_type = 'ARROWS'
ob_lamp.color = (0.0, 0.0, 0.0, 0.0)
ob_lamp.lineart.crease_threshold = 0.0
ob_camera.location = (7.837, -6.818, 5.929)
ob_camera.rotation_euler = (1.109, 0.0, 0.8149)
ob_camera.lock_rotations_4d = False
ob_camera.empty_display_type = 'ARROWS'
ob_camera.color = (0.0, 0.0, 0.0, 0.0)
ob_camera.display_type = 'WIRE'
ob_camera.lineart.crease_threshold = 0.0
ob_lamp_001.location = (-6.374, -2.944, 8.296)
ob_lamp_001.rotation_euler = (0.6503, 0.05522, 1.866)
ob_lamp_001.lock_rotations_4d = False
ob_lamp_001.empty_display_type = 'ARROWS'
ob_lamp_001.color = (0.0, 0.0, 0.0, 0.0)
ob_lamp_001.lineart.crease_threshold = 0.0
ob_lamp_002.location = (-5.026, 6.283, 8.555)
ob_lamp_002.rotation_euler = (0.6503, 0.05522, 1.866)
ob_lamp_002.lock_rotations_4d = False
ob_lamp_002.empty_display_type = 'ARROWS'
ob_lamp_002.color = (0.0, 0.0, 0.0, 0.0)
ob_lamp_002.lineart.crease_threshold = 0.0
ob_lamp_003.location = (-0.9657, -3.048, -2.61)
ob_lamp_003.rotation_euler = (0.6503, 0.05522, 1.866)
ob_lamp_003.lock_rotations_4d = False
ob_lamp_003.empty_display_type = 'ARROWS'
ob_lamp_003.color = (0.0, 0.0, 0.0, 0.0)
ob_lamp_003.lineart.crease_threshold = 0.0

# ---- collection membership
col_collection_1.objects.link(ob_armature)
col_collection_1.objects.link(ob_cube)
col_collection_1.objects.link(ob_lamp)
col_collection_1.objects.link(ob_camera)
col_collection_1.objects.link(ob_lamp_001)
col_collection_1.objects.link(ob_lamp_002)
col_collection_1.objects.link(ob_lamp_003)

# ---- scene / render settings (as saved in the file)
scene.camera = ob_camera
scene.frame_start = 60; scene.frame_end = 120; scene.frame_set(84)
scene.render.engine = 'BLENDER_EEVEE_NEXT'
scene.render.resolution_percentage = 50
scene.render.dither_intensity = 0.0
scene.cycles.use_denoising = False
scene.cycles.samples = 128
scene.cycles.sampling_pattern = 'TABULATED_SOBOL'
scene.cycles.use_adaptive_sampling = False
scene.cycles.use_light_tree = False
scene.cycles.blur_glossy = 0.0
scene.cycles.sample_clamp_indirect = 0.0
scene.view_settings.view_transform = 'Standard'
bpy.context.view_layer.update()
